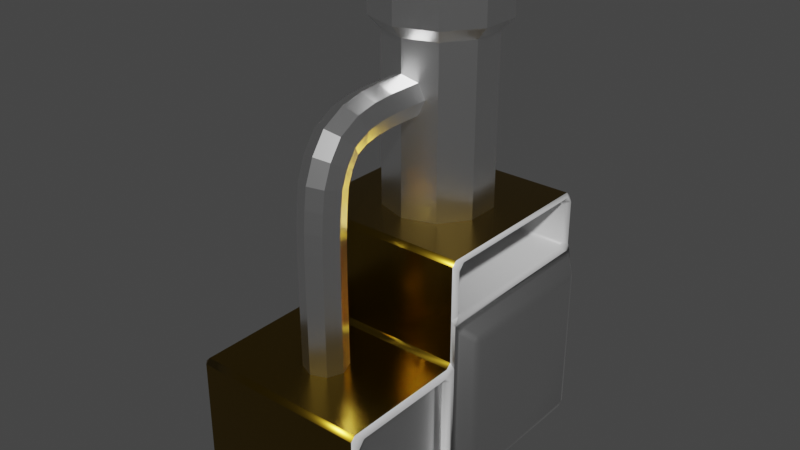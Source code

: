 # Source: smelter.blend  (saved by Blender 2.80.75; exported with 4.5.12 LTS)
import bpy
from mathutils import Matrix  # noqa: F401  (used for matrix-valued properties, if any)

bpy.ops.wm.read_factory_settings(use_empty=True)
scene = bpy.context.scene
scene.name = 'Scene'

# ---- collections
col_collection = bpy.data.collections.new('Collection'); scene.collection.children.link(col_collection)

# ---- materials (node trees are filled in below, after node groups)
mat_smelterbasemat = bpy.data.materials.new('SmelterBaseMat')
mat_smelterbasemat.use_transparent_shadow = False
mat_smelterbasemat.diffuse_color = (0.6383, 0.6383, 0.6383, 1.0)
mat_color1 = bpy.data.materials.new('Color1')
mat_color1.use_transparent_shadow = False
mat_color1.roughness = 0.3721
mat_color1.specular_intensity = 1.0
mat_color1.metallic = 1.0
mat_color2 = bpy.data.materials.new('Color2')
mat_color2.use_transparent_shadow = False
mat_color2.diffuse_color = (0.233, 0.1433, 0.009772, 1.0)
mat_color2.roughness = 0.2372
mat_color2.metallic = 1.0
mat_smeltertubemat = bpy.data.materials.new('SmelterTubeMat')
mat_smeltertubemat.use_transparent_shadow = False
mat_smeltertubemat.diffuse_color = (1.0, 1.0, 1.0, 1.0)
mat_smeltertubemat.roughness = 0.2791
mat_smeltertubemat.metallic = 1.0

# ---- material node trees
mat_smelterbasemat.use_nodes = True; mat_smelterbasemat.node_tree.nodes.clear()
_N = mat_smelterbasemat.node_tree.nodes; _L = mat_smelterbasemat.node_tree.links
n0 = _N.new('ShaderNodeOutputMaterial'); n0.name = 'Material Output'; n0.location = (300, 300)
n1 = _N.new('ShaderNodeBsdfPrincipled'); n1.name = 'Principled BSDF'; n1.location = (10, 300)
n1.distribution = 'GGX'
n1.subsurface_method = 'BURLEY'
n1.inputs[0].default_value = (0.5926, 0.5926, 0.5926, 1.0)
n1.inputs[2].default_value = 0.4
n1.inputs[3].default_value = 1.45
n1.inputs[27].default_value = (0.0, 0.0, 0.0, 1.0)
n1.inputs[28].default_value = 1.0
n2 = _N.new('ShaderNodeNormalMap'); n2.name = 'Normal Map'; n2.location = (-300, -300)
n2.label = 'Normal/Map'
n2.inputs[0].default_value = 0.14
_L.new(n1.outputs[0], n0.inputs[0])
_L.new(n2.outputs[0], n1.inputs[5])
n0.is_active_output = True
mat_color1.use_nodes = True; mat_color1.node_tree.nodes.clear()
_N = mat_color1.node_tree.nodes; _L = mat_color1.node_tree.links
n0 = _N.new('ShaderNodeOutputMaterial'); n0.name = 'Material Output'; n0.location = (300, 300)
n1 = _N.new('ShaderNodeBsdfPrincipled'); n1.name = 'Principled BSDF'; n1.location = (10, 300)
n1.distribution = 'GGX'
n1.subsurface_method = 'BURLEY'
n1.inputs[1].default_value = 1.0
n1.inputs[2].default_value = 0.3721
n1.inputs[3].default_value = 1.45
n1.inputs[13].default_value = 1.0
n1.inputs[27].default_value = (0.0, 0.0, 0.0, 1.0)
n1.inputs[28].default_value = 1.0
n2 = _N.new('ShaderNodeNormalMap'); n2.name = 'Normal Map'; n2.location = (-300, -300)
n2.label = 'Normal/Map'
n2.inputs[0].default_value = 0.14
_L.new(n1.outputs[0], n0.inputs[0])
_L.new(n2.outputs[0], n1.inputs[5])
n0.is_active_output = True
mat_color2.use_nodes = True; mat_color2.node_tree.nodes.clear()
_N = mat_color2.node_tree.nodes; _L = mat_color2.node_tree.links
n0 = _N.new('ShaderNodeOutputMaterial'); n0.name = 'Material Output'; n0.location = (300, 300)
n1 = _N.new('ShaderNodeBsdfPrincipled'); n1.name = 'Principled BSDF'; n1.location = (10, 300)
n1.distribution = 'GGX'
n1.subsurface_method = 'BURLEY'
n1.inputs[0].default_value = (0.233, 0.1433, 0.009772, 1.0)
n1.inputs[1].default_value = 1.0
n1.inputs[2].default_value = 0.2372
n1.inputs[3].default_value = 1.45
n1.inputs[27].default_value = (0.0, 0.0, 0.0, 1.0)
n1.inputs[28].default_value = 1.0
n2 = _N.new('ShaderNodeNormalMap'); n2.name = 'Normal Map'; n2.location = (-300, -300)
n2.label = 'Normal/Map'
n2.inputs[0].default_value = 0.14
_L.new(n1.outputs[0], n0.inputs[0])
_L.new(n2.outputs[0], n1.inputs[5])
n0.is_active_output = True
mat_smeltertubemat.use_nodes = True; mat_smeltertubemat.node_tree.nodes.clear()
_N = mat_smeltertubemat.node_tree.nodes; _L = mat_smeltertubemat.node_tree.links
n0 = _N.new('ShaderNodeOutputMaterial'); n0.name = 'Material Output'; n0.location = (300, 300)
n1 = _N.new('ShaderNodeBsdfPrincipled'); n1.name = 'Principled BSDF'; n1.location = (10, 300)
n1.distribution = 'GGX'
n1.subsurface_method = 'BURLEY'
n1.inputs[0].default_value = (1.0, 1.0, 1.0, 1.0)
n1.inputs[1].default_value = 1.0
n1.inputs[2].default_value = 0.2791
n1.inputs[3].default_value = 1.45
n1.inputs[27].default_value = (0.0, 0.0, 0.0, 1.0)
n1.inputs[28].default_value = 1.0
n2 = _N.new('ShaderNodeNormalMap'); n2.name = 'Normal Map'; n2.location = (-300, -300)
n2.label = 'Normal/Map'
n2.inputs[0].default_value = 0.14
_L.new(n1.outputs[0], n0.inputs[0])
_L.new(n2.outputs[0], n1.inputs[5])
n0.is_active_output = True

# ---- world
world_world = bpy.data.worlds.new('World'); scene.world = world_world
world_world.use_nodes = True; world_world.node_tree.nodes.clear()
_N = world_world.node_tree.nodes; _L = world_world.node_tree.links
n0 = _N.new('ShaderNodeOutputWorld'); n0.name = 'World Output'; n0.location = (300, 300)
n1 = _N.new('ShaderNodeBackground'); n1.name = 'Background'; n1.location = (10, 300)
n1.inputs[0].default_value = (0.05088, 0.05088, 0.05088, 1.0)
_L.new(n1.outputs[0], n0.inputs[0])
n0.is_active_output = True
world_world.color = (0.05088, 0.05088, 0.05088)
world_world.use_sun_shadow = False
world_world.sun_shadow_jitter_overblur = 0.0

# ---- meshes
me_cube_001 = bpy.data.meshes.new('Cube.001')
me_cube_001.from_pydata([(-0.95, -0.95, -1.0), (-1.0, -1.0, -1.0), (-1.0, -0.95, -0.95), (-1.0, -1.0, 0.95), (-0.95, -1.0, 0.95), (-0.95, -1.0, 1.05), (-1.0, -0.95, 1.05), (-1.0, -0.95, 0.95), (-0.95, 0.95, -1.0), (-1.0, 0.95, -0.95), (-0.95, 1.0, -0.95), (-1.0, 0.95, 1.05), (-0.95, 1.0, 1.05), (-0.95, 1.0, 0.95), (-1.0, 0.95, 0.95), (0.95, -0.95, -1.0), (0.95, -1.0, 1.05), (0.95, -1.0, 0.95), (0.95, 0.95, -1.0), (0.95, 1.0, -0.95), (1.0, 1.0, -1.0), (0.95, 1.0, 1.05), (1.0, 1.0, 1.0), (0.95, 1.0, 0.95), (-1.0, -1.05, -0.95), (-0.95, -1.05, -1.0), (-1.0, -1.05, 0.4742), (-0.95, -1.05, 0.5242), (-0.95, -1.0, 0.5742), (-1.0, -1.0, 0.5242), (1.0, -1.05, 0.3974), (1.0, -1.0, 0.5242), (0.95, -1.0, 0.5742), (0.95, -1.05, 0.5242), (1.0, -1.115, 0.4742), (1.0, -1.05, -0.8732), (1.0, -1.115, -0.95), (0.95, -1.05, -1.0), (-1.0, -2.373, -0.95), (-0.95, -2.373, -1.0), (-0.95, -2.423, -0.95), (-1.0, -2.373, 0.4742), (-0.95, -2.423, 0.4742), (-0.95, -2.373, 0.5242), (1.0, -2.373, 0.3974), (1.0, -2.308, 0.4742), (0.95, -2.373, 0.5242), (0.95, -2.423, 0.4742), (1.0, -2.373, -0.8732), (0.95, -2.423, -0.95), (0.95, -2.373, -1.0), (1.0, -2.308, -0.95), (-1.0, -0.95, 1.624), (-0.95, -1.0, 1.624), (-0.95, -0.95, 1.674), (-1.0, 0.95, 1.624), (-0.95, 0.95, 1.674), (-0.95, 1.0, 1.624), (0.95, 1.0, 1.624), (0.95, 0.95, 1.674), (0.95, -0.95, 1.674), (0.95, -1.0, 1.624), (0.95, 0.8595, 1.071), (1.0, 0.8922, 1.021), (1.0, 0.9595, 1.095), (0.95, 0.9095, 1.121), (0.95, -0.8595, 1.071), (0.95, -0.9095, 1.121), (1.0, -0.9595, 1.095), (1.0, -0.8922, 1.021), (0.95, 0.8595, 1.603), (0.95, 0.9095, 1.553), (1.0, 0.9595, 1.579), (1.0, 0.8922, 1.653), (0.95, -0.8595, 1.603), (1.0, -0.8922, 1.653), (1.0, -0.9595, 1.579), (0.95, -0.9095, 1.553), (-0.2281, 0.8595, 1.071), (-0.2281, 0.9095, 1.121), (-0.2781, -0.9095, 1.071), (-0.2281, -0.9095, 1.121), (-0.2281, -0.8595, 1.071), (-0.2781, 0.9095, 1.603), (-0.2281, 0.9095, 1.553), (-0.2281, 0.8595, 1.603), (-0.2281, -0.8595, 1.603), (-0.2281, -0.9095, 1.553), (-0.2781, -0.9095, 1.603), (1.036, 0.9649, 0.9039), (1.036, 0.9039, 0.9649), (1.036, 0.9649, -0.9039), (1.036, 0.9039, -0.9649), (1.036, -0.9039, -0.9649), (1.036, -0.9649, -0.9039), (1.0, -1.0, -1.0), (1.036, -0.9039, 0.9649), (1.0, -1.0, 1.0), (1.036, -0.9649, 0.9039), (1.129, 0.8733, 0.8122), (1.129, 0.8122, 0.8733), (1.164, 0.7882, 0.7882), (1.129, 0.8733, -0.8122), (1.164, 0.7882, -0.7882), (1.129, 0.8122, -0.8733), (1.129, -0.8122, -0.8733), (1.164, -0.7882, -0.7882), (1.129, -0.8733, -0.8122), (1.129, -0.8122, 0.8733), (1.129, -0.8733, 0.8122), (1.164, -0.7882, 0.7882), (0.95, -1.083, 0.3853), (0.95, -1.133, 0.4353), (0.95, -1.083, -0.861), (0.95, -1.133, -0.911), (0.95, -2.34, 0.3853), (0.95, -2.29, 0.4353), (0.95, -2.34, -0.861), (0.95, -2.29, -0.911), (0.92, -1.083, 0.3853), (0.92, -1.133, 0.4353), (0.87, -1.133, 0.3853), (0.92, -1.083, -0.861), (0.87, -1.133, -0.861), (0.92, -1.133, -0.911), (0.92, -2.34, 0.3853), (0.87, -2.29, 0.3853), (0.92, -2.29, 0.4353), (0.92, -2.34, -0.861), (0.92, -2.29, -0.911), (0.87, -2.29, -0.861), (-0.2781, 0.9095, 1.071), (-0.2781, 0.8595, 1.121), (-0.2781, -0.8595, 1.121), (-0.2781, 0.8595, 1.553), (-0.2781, -0.8595, 1.553), (0.0, 0.5969, 1.626), (0.0, 0.5969, 3.513), (0.3508, 0.4829, 1.626), (0.3508, 0.4829, 3.513), (0.5677, 0.1844, 1.626), (0.5677, 0.1844, 3.513), (0.5677, -0.1844, 1.626), (0.5677, -0.1844, 3.513), (0.3508, -0.4829, 1.626), (0.3508, -0.4829, 3.513), (-5.218e-08, -0.5969, 1.626), (-5.218e-08, -0.5969, 3.513), (-0.3508, -0.4829, 1.626), (-0.3508, -0.4829, 3.513), (-0.5677, -0.1844, 1.626), (-0.5677, -0.1844, 3.513), (-0.5677, 0.1844, 1.626), (-0.5677, 0.1844, 3.513), (-0.3508, 0.4829, 1.626), (-0.3508, 0.4829, 3.513), (0.4273, 0.5881, 3.653), (7.695e-09, 0.7269, 3.653), (0.6914, 0.2246, 3.653), (0.6914, -0.2246, 3.653), (0.4273, -0.5881, 3.653), (-5.586e-08, -0.7269, 3.653), (-0.4273, -0.5881, 3.653), (-0.6914, -0.2246, 3.653), (-0.6914, 0.2246, 3.653), (-0.4273, 0.5881, 3.653), (0.4273, 0.5881, 4.332), (7.695e-09, 0.7269, 4.332), (0.6914, 0.2246, 4.332), (0.6914, -0.2246, 4.332), (0.4273, -0.5881, 4.332), (-5.586e-08, -0.7269, 4.332), (-0.4273, -0.5881, 4.332), (-0.6914, -0.2246, 4.332), (-0.6914, 0.2246, 4.332), (-0.4273, 0.5881, 4.332), (0.3347, 0.4606, 4.332), (3.443e-09, 0.5693, 4.332), (0.5415, 0.1759, 4.332), (0.5415, -0.1759, 4.332), (0.3347, -0.4606, 4.332), (-4.633e-08, -0.5693, 4.332), (-0.3347, -0.4606, 4.332), (-0.5415, -0.1759, 4.332), (-0.5415, 0.1759, 4.332), (-0.3347, 0.4606, 4.332), (0.1225, 0.556, 4.033), (-0.2277, 0.5218, 4.033), (0.4259, 0.3778, 4.033), (0.5667, 0.05534, 4.033), (0.491, -0.2883, 4.033), (0.2277, -0.5218, 4.033), (-0.1225, -0.556, 4.033), (-0.4259, -0.3778, 4.033), (-0.5666, -0.05534, 4.033), (-0.491, 0.2883, 4.033), (-0.3037, 0.3581, 3.521), (-0.4562, 0.1112, 3.521), (-0.03521, 0.4682, 3.521), (0.2467, 0.3995, 3.521), (0.4344, 0.1782, 3.521), (0.4562, -0.1112, 3.521), (0.3037, -0.3581, 3.521), (0.03521, -0.4682, 3.521), (-0.2467, -0.3995, 3.521), (-0.4344, -0.1782, 3.521), (0.229, -1.722, 0.3721), (0.229, -1.724, 0.585), (0.229, -1.726, 0.7909), (0.229, -1.727, 0.9967), (0.229, -1.729, 1.203), (0.229, -1.73, 1.409), (0.229, -1.73, 1.614), (0.229, -1.728, 1.82), (0.229, -1.721, 2.026), (0.229, -1.704, 2.231), (0.229, -1.68, 2.435), (0.229, -1.607, 2.624), (0.229, -1.499, 2.784), (0.229, -1.322, 2.882), (0.229, -1.126, 2.924), (0.229, -0.9206, 2.94), (0.229, -0.7148, 2.941), (0.229, -0.4521, 2.94), (0.1619, -0.4512, 3.102), (0.1619, -0.7167, 3.103), (0.1619, -0.9275, 3.102), (0.1619, -1.15, 3.084), (0.1619, -1.377, 3.034), (0.1619, -1.609, 2.903), (0.1619, -1.749, 2.702), (0.1619, -1.837, 2.471), (0.1619, -1.865, 2.251), (0.1619, -1.883, 2.036), (0.1619, -1.89, 1.825), (0.1619, -1.892, 1.616), (0.1619, -1.892, 1.408), (0.1619, -1.891, 1.202), (0.1619, -1.889, 0.9956), (0.1619, -1.888, 0.7897), (0.1619, -1.886, 0.5839), (0.1619, -1.884, 0.3711), (-5.536e-08, -0.4508, 3.169), (-6.414e-08, -0.7175, 3.17), (-4.588e-08, -0.9303, 3.169), (-3.199e-08, -1.16, 3.15), (6.083e-09, -1.4, 3.097), (-1.667e-08, -1.654, 2.952), (2.328e-09, -1.808, 2.734), (1.439e-08, -1.903, 2.486), (2.332e-08, -1.932, 2.26), (5.517e-08, -1.95, 2.04), (2.927e-08, -1.957, 1.827), (3.122e-08, -1.959, 1.617), (5.214e-08, -1.96, 1.408), (4.398e-08, -1.958, 1.201), (3.316e-08, -1.956, 0.9951), (4.42e-08, -1.955, 0.7892), (5.162e-08, -1.953, 0.5835), (3.278e-08, -1.951, 0.3707), (-0.1619, -0.4512, 3.102), (-0.1619, -0.7167, 3.103), (-0.1619, -0.9275, 3.102), (-0.1619, -1.15, 3.084), (-0.1619, -1.377, 3.034), (-0.1619, -1.609, 2.903), (-0.1619, -1.749, 2.702), (-0.1619, -1.837, 2.471), (-0.1619, -1.865, 2.251), (-0.1619, -1.883, 2.036), (-0.1619, -1.89, 1.825), (-0.1619, -1.892, 1.616), (-0.1619, -1.892, 1.408), (-0.1619, -1.891, 1.202), (-0.1619, -1.889, 0.9956), (-0.1619, -1.888, 0.7897), (-0.1619, -1.886, 0.5839), (-0.1619, -1.884, 0.3711), (-0.229, -0.4521, 2.94), (-0.229, -0.7148, 2.941), (-0.229, -0.9206, 2.94), (-0.229, -1.126, 2.924), (-0.229, -1.322, 2.882), (-0.229, -1.499, 2.784), (-0.229, -1.607, 2.624), (-0.229, -1.68, 2.435), (-0.229, -1.704, 2.231), (-0.229, -1.721, 2.026), (-0.229, -1.728, 1.82), (-0.229, -1.73, 1.614), (-0.229, -1.73, 1.409), (-0.229, -1.729, 1.203), (-0.229, -1.727, 0.9967), (-0.229, -1.726, 0.7909), (-0.229, -1.724, 0.585), (-0.229, -1.722, 0.3721), (-0.1619, -0.4531, 2.778), (-0.1619, -0.7129, 2.779), (-0.1619, -0.9138, 2.778), (-0.1619, -1.101, 2.764), (-0.1619, -1.267, 2.73), (-0.1619, -1.389, 2.665), (-0.1619, -1.465, 2.546), (-0.1619, -1.522, 2.398), (-0.1619, -1.544, 2.21), (-0.1619, -1.559, 2.016), (-0.1619, -1.566, 1.816), (-0.1619, -1.568, 1.613), (-0.1619, -1.569, 1.409), (-0.1619, -1.567, 1.203), (-0.1619, -1.565, 0.9979), (-0.1619, -1.564, 0.792), (-0.1619, -1.562, 0.586), (-0.1619, -1.56, 0.3731), (-1.193e-08, -0.4534, 2.711), (1.619e-08, -0.7121, 2.712), (7.778e-09, -0.911, 2.711), (1.973e-08, -1.091, 2.697), (-1.585e-08, -1.244, 2.667), (2.768e-08, -1.344, 2.615), (4.592e-08, -1.406, 2.514), (4.686e-08, -1.456, 2.383), (5.472e-08, -1.477, 2.201), (3.761e-08, -1.492, 2.012), (6.079e-08, -1.499, 1.814), (6.121e-08, -1.501, 1.612), (3.438e-08, -1.501, 1.409), (5.765e-08, -1.5, 1.204), (5.983e-08, -1.498, 0.9984), (5.424e-08, -1.497, 0.7925), (3.713e-08, -1.495, 0.5865), (5.365e-08, -1.493, 0.3735), (0.1619, -0.4531, 2.778), (0.1619, -0.7129, 2.779), (0.1619, -0.9138, 2.778), (0.1619, -1.101, 2.764), (0.1619, -1.267, 2.73), (0.1619, -1.389, 2.665), (0.1619, -1.465, 2.546), (0.1619, -1.522, 2.398), (0.1619, -1.544, 2.21), (0.1619, -1.559, 2.016), (0.1619, -1.566, 1.816), (0.1619, -1.568, 1.613), (0.1619, -1.569, 1.409), (0.1619, -1.567, 1.203), (0.1619, -1.565, 0.9979), (0.1619, -1.564, 0.792), (0.1619, -1.562, 0.586), (0.1619, -1.56, 0.3731)], [], [(21, 12, 57, 58), (11, 6, 52, 55), (2, 7, 14, 9), (26, 24, 38, 41), (25, 37, 50, 39), (3, 1, 29), (10, 13, 23, 19), (33, 27, 43, 46), (5, 16, 61, 53), (17, 4, 28, 32), (70, 74, 86, 85), (66, 62, 78, 82), (77, 67, 81, 87), (65, 71, 84, 79), (93, 92, 104, 105), (113, 111, 119, 122), (90, 96, 108, 100), (103, 101, 110, 106), (98, 94, 107, 109), (118, 114, 124, 129), (49, 47, 42, 40), (59, 56, 54, 60), (133, 132, 134, 135), (112, 116, 127, 120), (115, 117, 128, 125), (123, 121, 126, 130), (91, 89, 99, 102), (0, 1, 2), (3, 4, 5, 6, 7), (8, 9, 10), (11, 12, 13, 14), (18, 19, 20), (24, 1, 25), (26, 27, 28, 29), (30, 31, 32, 33, 34), (35, 36, 37, 95), (38, 39, 40), (41, 42, 43), (44, 45, 46, 47), (48, 49, 50, 51), (52, 53, 54), (55, 56, 57), (62, 63, 64, 65), (66, 67, 68, 69), (70, 71, 72, 73), (74, 75, 76, 77), (131, 78, 79), (80, 81, 82), (83, 84, 85), (88, 86, 87), (89, 22, 90), (91, 92, 20), (93, 94, 95), (96, 97, 98), (99, 100, 101), (102, 103, 104), (105, 106, 107), (108, 109, 110), (119, 120, 121), (122, 123, 124), (125, 126, 127), (128, 129, 130), (8, 0, 2, 9), (1, 3, 7, 2), (6, 11, 14, 7), (13, 10, 9, 14), (18, 8, 10, 19), (12, 21, 23, 13), (22, 20, 19, 23), (15, 18, 20, 95), (0, 15, 95, 1), (16, 5, 4, 17), (24, 26, 29, 1), (30, 35, 95, 31), (1, 95, 37, 25), (32, 28, 27, 33), (28, 4, 3, 29), (40, 42, 41, 38), (47, 49, 48, 44), (39, 50, 49, 40), (46, 43, 42, 47), (25, 39, 38, 24), (43, 27, 26, 41), (45, 34, 33, 46), (50, 37, 36, 51), (54, 56, 55, 52), (56, 59, 58, 57), (60, 54, 53, 61), (5, 53, 52, 6), (57, 12, 11, 55), (62, 66, 69, 63), (73, 75, 74, 70), (64, 72, 71, 65), (76, 68, 67, 77), (131, 80, 82, 78), (85, 86, 88, 83), (79, 84, 83, 131), (87, 81, 80, 88), (66, 82, 81, 67), (86, 74, 77, 87), (84, 71, 70, 85), (78, 62, 65, 79), (89, 91, 20, 22), (95, 20, 92, 93), (22, 97, 96, 90), (97, 95, 94, 98), (101, 103, 102, 99), (105, 104, 103, 106), (100, 108, 110, 101), (109, 107, 106, 110), (98, 109, 108, 96), (99, 89, 90, 100), (104, 92, 91, 102), (93, 105, 107, 94), (121, 123, 122, 119), (125, 128, 130, 126), (126, 121, 120, 127), (129, 124, 123, 130), (115, 125, 127, 116), (119, 111, 112, 120), (124, 114, 113, 122), (128, 117, 118, 129), (132, 133, 80, 131), (83, 88, 135, 134), (131, 83, 134, 132), (88, 80, 133, 135), (8, 18, 15, 0), (138, 136, 137, 139), (140, 138, 139, 141), (142, 140, 141, 143), (144, 142, 143, 145), (146, 144, 145, 147), (148, 146, 147, 149), (150, 148, 149, 151), (152, 150, 151, 153), (161, 147, 145, 160), (154, 152, 153, 155), (136, 154, 155, 137), (168, 158, 156, 166), (146, 148, 150, 152, 154, 136, 138, 140, 142, 144), (160, 145, 143, 159), (156, 139, 137, 157), (159, 143, 141, 158), (158, 141, 139, 156), (165, 157, 137, 155), (164, 165, 155, 153), (164, 153, 151, 163), (163, 151, 149, 162), (162, 149, 147, 161), (177, 167, 175, 185), (175, 165, 164, 174), (172, 162, 161, 171), (169, 159, 158, 168), (167, 157, 165, 175), (173, 163, 162, 172), (170, 160, 159, 169), (166, 156, 157, 167), (174, 164, 163, 173), (171, 161, 160, 170), (193, 183, 182, 192), (183, 173, 172, 182), (180, 170, 169, 179), (176, 166, 167, 177), (184, 174, 173, 183), (180, 181, 171, 170), (176, 178, 168, 166), (185, 175, 174, 184), (182, 172, 171, 181), (179, 169, 168, 178), (200, 190, 189, 199), (190, 180, 179, 189), (186, 176, 177, 187), (194, 184, 183, 193), (191, 181, 180, 190), (188, 178, 176, 186), (195, 185, 184, 194), (192, 182, 181, 191), (189, 179, 178, 188), (187, 177, 185, 195), (198, 196, 197, 205, 204, 203, 202, 201, 200, 199), (196, 186, 187, 197), (204, 194, 193, 203), (201, 191, 190, 200), (198, 188, 186, 196), (205, 195, 194, 204), (202, 192, 191, 201), (199, 189, 188, 198), (197, 187, 195, 205), (203, 193, 192, 202), (17, 32, 31, 97), (17, 97, 16), (69, 97, 22, 63), (69, 68, 97), (97, 68, 16), (61, 16, 68, 76), (61, 76, 75, 60), (73, 59, 60, 75), (59, 73, 72, 58), (21, 58, 72, 64), (64, 63, 22, 21), (23, 21, 22), (36, 114, 118, 51), (48, 51, 118, 117), (48, 117, 115, 44), (45, 44, 115, 116), (45, 116, 112, 34), (30, 34, 112, 111), (30, 111, 113, 35), (36, 35, 113, 114), (222, 221, 334, 333), (240, 241, 206, 207), (239, 240, 207, 208), (238, 239, 208, 209), (237, 238, 209, 210), (236, 237, 210, 211), (235, 236, 211, 212), (234, 235, 212, 213), (233, 234, 213, 214), (232, 233, 214, 215), (231, 232, 215, 216), (230, 231, 216, 217), (229, 230, 217, 218), (228, 229, 218, 219), (227, 228, 219, 220), (226, 227, 220, 221), (225, 226, 221, 222), (224, 225, 222, 223), (223, 222, 333, 332), (335, 317, 316, 334), (349, 331, 330, 348), (348, 330, 329, 347), (347, 329, 328, 346), (346, 328, 327, 345), (345, 327, 326, 344), (344, 326, 325, 343), (343, 325, 324, 342), (342, 324, 323, 341), (341, 323, 322, 340), (340, 322, 321, 339), (339, 321, 320, 338), (338, 320, 319, 337), (337, 319, 318, 336), (336, 318, 317, 335), (262, 244, 243, 261), (317, 299, 298, 316), (334, 316, 315, 333), (331, 313, 312, 330), (330, 312, 311, 329), (329, 311, 310, 328), (328, 310, 309, 327), (327, 309, 308, 326), (326, 308, 307, 325), (325, 307, 306, 324), (324, 306, 305, 323), (323, 305, 304, 322), (322, 304, 303, 321), (321, 303, 302, 320), (320, 302, 301, 319), (319, 301, 300, 318), (318, 300, 299, 317), (333, 315, 314, 332), (299, 281, 280, 298), (316, 298, 297, 315), (313, 295, 294, 312), (312, 294, 293, 311), (311, 293, 292, 310), (310, 292, 291, 309), (309, 291, 290, 308), (308, 290, 289, 307), (307, 289, 288, 306), (306, 288, 287, 305), (305, 287, 286, 304), (304, 286, 285, 303), (303, 285, 284, 302), (302, 284, 283, 301), (301, 283, 282, 300), (300, 282, 281, 299), (315, 297, 296, 314), (281, 263, 262, 280), (295, 277, 276, 294), (294, 276, 275, 293), (293, 275, 274, 292), (292, 274, 273, 291), (291, 273, 272, 290), (290, 272, 271, 289), (289, 271, 270, 288), (288, 270, 269, 287), (287, 269, 268, 286), (286, 268, 267, 285), (285, 267, 266, 284), (284, 266, 265, 283), (283, 265, 264, 282), (282, 264, 263, 281), (297, 279, 278, 296), (263, 245, 244, 262), (280, 262, 261, 279), (279, 261, 260, 278), (277, 259, 258, 276), (276, 258, 257, 275), (275, 257, 256, 274), (274, 256, 255, 273), (273, 255, 254, 272), (272, 254, 253, 271), (271, 253, 252, 270), (270, 252, 251, 269), (269, 251, 250, 268), (268, 250, 249, 267), (267, 249, 248, 266), (266, 248, 247, 265), (265, 247, 246, 264), (264, 246, 245, 263), (261, 243, 242, 260), (259, 241, 240, 258), (258, 240, 239, 257), (257, 239, 238, 256), (256, 238, 237, 255), (255, 237, 236, 254), (254, 236, 235, 253), (253, 235, 234, 252), (252, 234, 233, 251), (251, 233, 232, 250), (250, 232, 231, 249), (249, 231, 230, 248), (248, 230, 229, 247), (247, 229, 228, 246), (246, 228, 227, 245), (245, 227, 226, 244), (244, 226, 225, 243), (243, 225, 224, 242), (207, 206, 349, 348), (208, 207, 348, 347), (209, 208, 347, 346), (210, 209, 346, 345), (211, 210, 345, 344), (212, 211, 344, 343), (213, 212, 343, 342), (214, 213, 342, 341), (215, 214, 341, 340), (216, 215, 340, 339), (217, 216, 339, 338), (218, 217, 338, 337), (219, 218, 337, 336), (220, 219, 336, 335), (221, 220, 335, 334), (298, 280, 279, 297)])
me_cube_001.polygons.foreach_set('use_smooth', [0, 0, 0, 0, 0, 1, 0, 0, 0, 0, 1, 1, 1, 1, 1, 1, 1, 1, 1, 1, 0, 0, 1, 1, 1, 0, 1, 1, 0, 1, 1, 1, 1, 1, 1, 1, 1, 1, 1, 1, 1, 1, 1, 1, 1, 1, 1, 1, 1, 1, 1, 1, 1, 1, 1, 1, 1, 1, 1, 1, 1, 1, 1, 1, 0, 1, 1, 0, 1, 1, 1, 0, 1, 1, 1, 1, 1, 1, 1, 1, 1, 1, 1, 1, 1, 1, 1, 1, 1, 1, 1, 1, 1, 1, 1, 1, 1, 1, 1, 1, 1, 1, 1, 1, 1, 1, 1, 1, 1, 1, 1, 1, 1, 1, 1, 1, 1, 1, 1, 1, 1, 1, 1, 1, 1, 1, 0, 0, 0, 0, 0, 0, 0, 0, 0, 0, 0, 0, 0, 1, 0, 0, 0, 0, 0, 0, 0, 0, 0, 0, 0, 0, 0, 0, 0, 0, 0, 0, 0, 0, 0, 0, 0, 0, 0, 0, 0, 0, 0, 0, 0, 0, 0, 0, 0, 0, 0, 0, 0, 1, 0, 0, 0, 0, 0, 0, 0, 0, 0, 0, 1, 1, 1, 0, 1, 1, 1, 1, 1, 1, 1, 1, 1, 1, 1, 1, 1, 1, 1, 0, 0, 0, 0, 0, 0, 0, 0, 0, 0, 0, 0, 0, 0, 0, 0, 0, 0, 0, 0, 0, 0, 0, 0, 0, 0, 0, 0, 0, 0, 0, 0, 0, 0, 0, 0, 0, 0, 0, 0, 0, 0, 0, 0, 0, 0, 0, 0, 0, 0, 0, 0, 0, 0, 0, 0, 0, 0, 0, 0, 0, 0, 0, 0, 0, 0, 0, 0, 0, 0, 0, 0, 0, 0, 0, 0, 0, 0, 0, 0, 0, 0, 0, 0, 0, 0, 0, 0, 0, 0, 0, 0, 0, 0, 0, 0, 0, 0, 0, 0, 0, 0, 0, 0, 0, 0, 0, 0, 0, 0, 0, 0, 0, 0, 0, 0, 0, 0, 0, 0, 0, 0, 0, 0, 0, 0, 0, 0, 0, 0, 0, 0, 0, 0, 0, 0])
me_cube_001.polygons.foreach_set('material_index', [2, 2, 2, 2, 2, 2, 2, 2, 2, 2, 0, 0, 0, 0, 1, 0, 1, 1, 1, 0, 2, 2, 0, 0, 0, 1, 1, 2, 2, 2, 2, 2, 2, 2, 0, 0, 2, 2, 0, 0, 2, 2, 0, 0, 0, 0, 0, 0, 0, 0, 1, 1, 1, 1, 1, 1, 1, 1, 1, 1, 1, 1, 2, 2, 2, 2, 2, 2, 2, 0, 2, 2, 2, 0, 2, 2, 2, 2, 0, 2, 2, 2, 2, 0, 0, 2, 2, 2, 2, 2, 0, 0, 0, 0, 0, 0, 0, 0, 0, 0, 0, 0, 1, 1, 1, 1, 1, 1, 1, 1, 1, 1, 1, 1, 1, 1, 1, 1, 0, 0, 0, 0, 0, 0, 0, 0, 2, 3, 3, 3, 3, 3, 3, 3, 3, 3, 3, 3, 3, 3, 3, 3, 3, 3, 3, 3, 3, 3, 3, 3, 3, 3, 3, 3, 3, 3, 3, 3, 3, 3, 3, 3, 3, 3, 3, 3, 3, 3, 3, 3, 3, 3, 3, 3, 3, 3, 3, 3, 3, 3, 3, 3, 3, 3, 3, 3, 3, 3, 3, 0, 0, 0, 0, 0, 0, 0, 0, 0, 0, 0, 2, 0, 0, 0, 0, 0, 0, 0, 0, 3, 3, 3, 3, 3, 3, 3, 3, 3, 3, 3, 3, 3, 3, 3, 3, 3, 3, 3, 3, 3, 3, 3, 3, 3, 3, 3, 3, 3, 3, 3, 3, 3, 3, 3, 3, 3, 3, 3, 3, 3, 3, 3, 3, 3, 3, 3, 3, 3, 3, 3, 3, 3, 3, 3, 3, 3, 3, 3, 3, 3, 3, 3, 3, 3, 3, 3, 3, 3, 3, 3, 3, 3, 3, 3, 3, 3, 3, 3, 3, 3, 3, 3, 3, 3, 3, 3, 3, 3, 3, 3, 3, 3, 3, 3, 3, 3, 3, 3, 3, 3, 3, 3, 3, 3, 3, 3, 3, 3, 3, 3, 3, 3, 3, 3, 3, 3, 3, 3, 3, 3, 3, 3, 3, 3, 3, 3, 3, 3, 3, 3, 3, 3, 3, 3, 3])
_uv = me_cube_001.uv_layers.new(name='UVMap')
_uv.uv.foreach_set('vector', [0.625, 0.4938, 0.625, 0.2562, 0.625, 0.2562, 0.625, 0.4938, 0.625, 0.2438, 0.625, 0.00625, 0.625, 0.00625, 0.625, 0.2438, 0.3812, 0.00625, 0.6187, 0.00625, 0.6187, 0.2438, 0.3812, 0.2437, 0.6168, 0.0, 0.3832, 0.0, 0.3832, 0.0, 0.6168, 0.0, 0.1312, 0.75, 0.3687, 0.75, 0.3687, 0.75, 0.1312, 0.75, 0.625, 0.0, 0.625, 0.0, 0.625, 0.0, 0.3812, 0.2562, 0.6187, 0.2563, 0.6187, 0.4937, 0.3812, 0.4937, 0.6312, 0.75, 0.8687, 0.75, 0.8688, 0.75, 0.6312, 0.75, 0.8688, 0.75, 0.6312, 0.75, 0.6312, 0.75, 0.8688, 0.75, 0.6313, 0.75, 0.8688, 0.75, 0.8687, 0.75, 0.6313, 0.75, 0.625, 0.5069, 0.625, 0.7431, 0.625, 0.7431, 0.625, 0.5069, 0.625, 0.7431, 0.625, 0.5069, 0.625, 0.5069, 0.625, 0.7431, 0.625, 0.75, 0.625, 0.75, 0.625, 0.75, 0.625, 0.75, 0.625, 0.5, 0.625, 0.5, 0.625, 0.5, 0.625, 0.5, 0.375, 0.7422, 0.375, 0.5078, 0.375, 0.5082, 0.375, 0.7418, 0.3843, 0.75, 0.6157, 0.75, 0.6157, 0.75, 0.3843, 0.75, 0.625, 0.5078, 0.625, 0.7422, 0.625, 0.7418, 0.625, 0.5082, 0.3825, 0.5075, 0.6175, 0.5075, 0.6175, 0.7425, 0.3825, 0.7425, 0.6172, 0.75, 0.3828, 0.75, 0.3832, 0.75, 0.6168, 0.75, 0.375, 0.75, 0.375, 0.75, 0.375, 0.75, 0.375, 0.75, 0.3832, 0.7563, 0.6168, 0.7563, 0.6168, 0.9937, 0.3832, 0.9938, 0.6312, 0.5062, 0.8688, 0.5063, 0.8688, 0.7437, 0.6312, 0.7437, 0.625, 0.7431, 0.625, 0.5069, 0.625, 0.5069, 0.625, 0.7431, 0.625, 0.75, 0.625, 0.75, 0.625, 0.75, 0.625, 0.75, 0.6157, 0.75, 0.3843, 0.75, 0.3843, 0.75, 0.6157, 0.75, 0.3843, 0.75, 0.6157, 0.75, 0.6157, 0.75, 0.3843, 0.75, 0.3828, 0.5, 0.6172, 0.5, 0.6168, 0.5, 0.3832, 0.5, 0.1312, 0.7437, 0.125, 0.75, 0.125, 0.7438, 0.6187, 0.0, 0.6187, 0.0, 0.625, 0.0, 0.625, 0.00625, 0.625, 0.00625, 0.1312, 0.5062, 0.125, 0.5063, 0.1312, 0.5, 0.625, 0.2438, 0.625, 0.2562, 0.6187, 0.2563, 0.6187, 0.2438, 0.3688, 0.5063, 0.3688, 0.5, 0.375, 0.5, 0.3832, 0.0, 0.375, 0.0, 0.375, 0.0, 0.6168, 0.0, 0.625, 0.0, 0.625, 0.0, 0.625, 0.0, 0.6124, 0.75, 0.375, 0.75, 0.6313, 0.75, 0.6312, 0.75, 0.625, 0.75, 0.3876, 0.75, 0.375, 0.75, 0.3687, 0.75, 0.375, 0.75, 0.3832, 0.0, 0.375, 0.0, 0.3832, 0.0, 0.6168, 0.0, 0.6168, 0.0, 0.625, 0.0, 0.6124, 0.75, 0.625, 0.75, 0.625, 0.75, 0.6168, 0.75, 0.3876, 0.75, 0.3832, 0.75, 0.375, 0.75, 0.375, 0.75, 0.625, 0.00625, 0.625, 0.0, 0.625, 0.00625, 0.625, 0.2438, 0.625, 0.2438, 0.625, 0.25, 0.625, 0.5069, 0.625, 0.5102, 0.625, 0.5, 0.625, 0.5, 0.625, 0.7431, 0.625, 0.75, 0.625, 0.75, 0.625, 0.7398, 0.625, 0.5069, 0.625, 0.5, 0.625, 0.5, 0.625, 0.5102, 0.625, 0.7431, 0.625, 0.7398, 0.625, 0.75, 0.625, 0.75, 0.625, 0.5, 0.625, 0.5069, 0.625, 0.5, 0.625, 0.75, 0.625, 0.75, 0.625, 0.7431, 0.625, 0.5, 0.625, 0.5, 0.625, 0.5069, 0.625, 0.75, 0.625, 0.7431, 0.625, 0.75, 0.6172, 0.5, 0.625, 0.5, 0.625, 0.5078, 0.3828, 0.5, 0.375, 0.5078, 0.375, 0.5, 0.375, 0.7422, 0.3828, 0.75, 0.375, 0.75, 0.625, 0.7422, 0.625, 0.75, 0.6172, 0.75, 0.6168, 0.5, 0.625, 0.5082, 0.6175, 0.5075, 0.3832, 0.5, 0.3825, 0.5075, 0.375, 0.5082, 0.375, 0.7418, 0.3825, 0.7425, 0.3832, 0.75, 0.625, 0.7418, 0.6168, 0.75, 0.6175, 0.7425, 0.6157, 0.75, 0.625, 0.75, 0.6157, 0.75, 0.3843, 0.75, 0.3843, 0.75, 0.375, 0.75, 0.6157, 0.75, 0.6157, 0.75, 0.625, 0.75, 0.3843, 0.75, 0.375, 0.75, 0.3843, 0.75, 0.1312, 0.5062, 0.1312, 0.7437, 0.125, 0.7438, 0.125, 0.5063, 0.625, 0.0, 0.625, 0.0, 0.6187, 0.00625, 0.3812, 0.00625, 0.625, 0.00625, 0.625, 0.2438, 0.6187, 0.2438, 0.6187, 0.00625, 0.6187, 0.2563, 0.3812, 0.2562, 0.3812, 0.2437, 0.6187, 0.2438, 0.3688, 0.5063, 0.1312, 0.5062, 0.1312, 0.5, 0.3688, 0.5, 0.625, 0.2562, 0.625, 0.4938, 0.6187, 0.4937, 0.6187, 0.2563, 0.375, 0.5, 0.375, 0.5, 0.3812, 0.4937, 0.6187, 0.4937, 0.3688, 0.7437, 0.3688, 0.5063, 0.375, 0.5, 0.375, 0.75, 0.1312, 0.7437, 0.3688, 0.7437, 0.375, 0.75, 0.125, 0.75, 0.6312, 0.75, 0.8688, 0.75, 0.8688, 0.75, 0.6313, 0.75, 0.3832, 0.0, 0.6168, 0.0, 0.625, 0.0, 0.625, 0.0, 0.6124, 0.75, 0.3876, 0.75, 0.375, 0.75, 0.375, 0.75, 0.125, 0.75, 0.375, 0.75, 0.3687, 0.75, 0.1312, 0.75, 0.6313, 0.75, 0.8687, 0.75, 0.8687, 0.75, 0.6312, 0.75, 0.8687, 0.75, 0.8688, 0.75, 0.875, 0.75, 0.875, 0.75, 0.3832, 0.9938, 0.6168, 0.9937, 0.6168, 1.0, 0.3832, 1.0, 0.6168, 0.7563, 0.3832, 0.7563, 0.3876, 0.75, 0.6124, 0.75, 0.1312, 0.75, 0.3687, 0.75, 0.3688, 0.75, 0.1312, 0.75, 0.6312, 0.75, 0.8688, 0.75, 0.8688, 0.75, 0.6312, 0.75, 0.1312, 0.75, 0.1312, 0.75, 0.125, 0.75, 0.125, 0.75, 0.8688, 0.75, 0.8687, 0.75, 0.875, 0.75, 0.875, 0.75, 0.625, 0.75, 0.625, 0.75, 0.6312, 0.75, 0.6312, 0.75, 0.3687, 0.75, 0.3687, 0.75, 0.375, 0.75, 0.375, 0.75, 0.8688, 0.7437, 0.8688, 0.5063, 0.875, 0.5063, 0.875, 0.7438, 0.8688, 0.5063, 0.6312, 0.5062, 0.6312, 0.5, 0.8688, 0.5, 0.6312, 0.7437, 0.8688, 0.7437, 0.8688, 0.75, 0.6312, 0.75, 0.8688, 0.75, 0.8688, 0.75, 0.875, 0.75, 0.875, 0.75, 0.625, 0.2562, 0.625, 0.2562, 0.625, 0.2438, 0.625, 0.2438, 0.625, 0.5069, 0.625, 0.7431, 0.625, 0.7398, 0.625, 0.5102, 0.625, 0.5102, 0.625, 0.7398, 0.625, 0.7431, 0.625, 0.5069, 0.625, 0.5, 0.625, 0.5, 0.625, 0.5, 0.625, 0.5, 0.625, 0.75, 0.625, 0.75, 0.625, 0.75, 0.625, 0.75, 0.625, 0.5, 0.625, 0.75, 0.625, 0.7431, 0.625, 0.5069, 0.625, 0.5069, 0.625, 0.7431, 0.625, 0.75, 0.625, 0.5, 0.625, 0.5, 0.625, 0.5, 0.625, 0.5, 0.625, 0.5, 0.625, 0.75, 0.625, 0.75, 0.625, 0.75, 0.625, 0.75, 0.625, 0.7431, 0.625, 0.7431, 0.625, 0.75, 0.625, 0.75, 0.625, 0.7431, 0.625, 0.7431, 0.625, 0.75, 0.625, 0.75, 0.625, 0.5, 0.625, 0.5, 0.625, 0.5069, 0.625, 0.5069, 0.625, 0.5069, 0.625, 0.5069, 0.625, 0.5, 0.625, 0.5, 0.6172, 0.5, 0.3828, 0.5, 0.375, 0.5, 0.375, 0.5, 0.375, 0.75, 0.375, 0.5, 0.375, 0.5078, 0.375, 0.7422, 0.625, 0.5, 0.625, 0.75, 0.625, 0.7422, 0.625, 0.5078, 0.625, 0.75, 0.625, 0.75, 0.3828, 0.75, 0.6172, 0.75, 0.6175, 0.5075, 0.3825, 0.5075, 0.3832, 0.5, 0.6168, 0.5, 0.375, 0.7418, 0.375, 0.5082, 0.3825, 0.5075, 0.3825, 0.7425, 0.625, 0.5082, 0.625, 0.7418, 0.6175, 0.7425, 0.6175, 0.5075, 0.6168, 0.75, 0.3832, 0.75, 0.3825, 0.7425, 0.6175, 0.7425, 0.6172, 0.75, 0.6168, 0.75, 0.625, 0.7418, 0.625, 0.7422, 0.6168, 0.5, 0.6172, 0.5, 0.625, 0.5078, 0.625, 0.5082, 0.375, 0.5082, 0.375, 0.5078, 0.3828, 0.5, 0.3832, 0.5, 0.375, 0.7422, 0.375, 0.7418, 0.3832, 0.75, 0.3828, 0.75, 0.6157, 0.75, 0.3843, 0.75, 0.3843, 0.75, 0.6157, 0.75, 0.6157, 0.75, 0.3843, 0.75, 0.3843, 0.75, 0.6157, 0.75, 0.6157, 0.75, 0.6157, 0.75, 0.625, 0.75, 0.625, 0.75, 0.375, 0.75, 0.375, 0.75, 0.3843, 0.75, 0.3843, 0.75, 0.6157, 0.75, 0.6157, 0.75, 0.625, 0.75, 0.625, 0.75, 0.6157, 0.75, 0.6157, 0.75, 0.625, 0.75, 0.625, 0.75, 0.375, 0.75, 0.375, 0.75, 0.3843, 0.75, 0.3843, 0.75, 0.3843, 0.75, 0.3843, 0.75, 0.375, 0.75, 0.375, 0.75, 0.625, 0.5069, 0.625, 0.7431, 0.625, 0.75, 0.625, 0.5, 0.625, 0.5, 0.625, 0.75, 0.625, 0.7431, 0.625, 0.5069, 0.625, 0.5, 0.625, 0.5, 0.625, 0.5069, 0.625, 0.5069, 0.625, 0.75, 0.625, 0.75, 0.625, 0.7431, 0.625, 0.7431, 0.1312, 0.5062, 0.3688, 0.5063, 0.3688, 0.7437, 0.1312, 0.7437, 0.9, 0.5, 1.0, 0.5, 1.0, 1.0, 0.9, 1.0, 0.8, 0.5, 0.9, 0.5, 0.9, 1.0, 0.8, 1.0, 0.7, 0.5, 0.8, 0.5, 0.8, 1.0, 0.7, 1.0, 0.6, 0.5, 0.7, 0.5, 0.7, 1.0, 0.6, 1.0, 0.5, 0.5, 0.6, 0.5, 0.6, 1.0, 0.5, 1.0, 0.4, 0.5, 0.5, 0.5, 0.5, 1.0, 0.4, 1.0, 0.3, 0.5, 0.4, 0.5, 0.4, 1.0, 0.3, 1.0, 0.2, 0.5, 0.3, 0.5, 0.3, 1.0, 0.2, 1.0, 0.5, 1.0, 0.5, 1.0, 0.6, 1.0, 0.6, 1.0, 0.1, 0.5, 0.2, 0.5, 0.2, 1.0, 0.1, 1.0, -7.451e-08, 0.5, 0.1, 0.5, 0.1, 1.0, -7.451e-08, 1.0, 0.8, 1.0, 0.8, 1.0, 0.9, 1.0, 0.9, 1.0, 0.75, 0.01, 0.6089, 0.05584, 0.5217, 0.1758, 0.5217, 0.3242, 0.6089, 0.4442, 0.75, 0.49, 0.8911, 0.4442, 0.9783, 0.3242, 0.9783, 0.1758, 0.8911, 0.05584, 0.6, 1.0, 0.6, 1.0, 0.7, 1.0, 0.7, 1.0, 0.9, 1.0, 0.9, 1.0, 1.0, 1.0, 1.0, 1.0, 0.7, 1.0, 0.7, 1.0, 0.8, 1.0, 0.8, 1.0, 0.8, 1.0, 0.8, 1.0, 0.9, 1.0, 0.9, 1.0, 0.1, 1.0, -7.451e-08, 1.0, -7.451e-08, 1.0, 0.1, 1.0, 0.2, 1.0, 0.1, 1.0, 0.1, 1.0, 0.2, 1.0, 0.2, 1.0, 0.2, 1.0, 0.3, 1.0, 0.3, 1.0, 0.3, 1.0, 0.3, 1.0, 0.4, 1.0, 0.4, 1.0, 0.4, 1.0, 0.4, 1.0, 0.5, 1.0, 0.5, 1.0, -7.451e-08, 1.0, -7.451e-08, 1.0, 0.1, 1.0, 0.1, 1.0, 0.1, 1.0, 0.1, 1.0, 0.2, 1.0, 0.2, 1.0, 0.4, 1.0, 0.4, 1.0, 0.5, 1.0, 0.5, 1.0, 0.7, 1.0, 0.7, 1.0, 0.8, 1.0, 0.8, 1.0, -7.451e-08, 1.0, -7.451e-08, 1.0, 0.1, 1.0, 0.1, 1.0, 0.3, 1.0, 0.3, 1.0, 0.4, 1.0, 0.4, 1.0, 0.6, 1.0, 0.6, 1.0, 0.7, 1.0, 0.7, 1.0, 0.9, 1.0, 0.9, 1.0, 1.0, 1.0, 1.0, 1.0, 0.2, 1.0, 0.2, 1.0, 0.3, 1.0, 0.3, 1.0, 0.5, 1.0, 0.5, 1.0, 0.6, 1.0, 0.6, 1.0, 0.3, 1.0, 0.3, 1.0, 0.4, 1.0, 0.4, 1.0, 0.3, 1.0, 0.3, 1.0, 0.4, 1.0, 0.4, 1.0, 0.6, 1.0, 0.6, 1.0, 0.7, 1.0, 0.7, 1.0, 0.9, 1.0, 0.9, 1.0, 1.0, 1.0, 1.0, 1.0, 0.2, 1.0, 0.2, 1.0, 0.3, 1.0, 0.3, 1.0, 0.6, 1.0, 0.5, 1.0, 0.5, 1.0, 0.6, 1.0, 0.9, 1.0, 0.8, 1.0, 0.8, 1.0, 0.9, 1.0, 0.1, 1.0, 0.1, 1.0, 0.2, 1.0, 0.2, 1.0, 0.4, 1.0, 0.4, 1.0, 0.5, 1.0, 0.5, 1.0, 0.7, 1.0, 0.7, 1.0, 0.8, 1.0, 0.8, 1.0, 0.6, 1.0, 0.6, 1.0, 0.7, 1.0, 0.7, 1.0, 0.6, 1.0, 0.6, 1.0, 0.7, 1.0, 0.7, 1.0, 0.9, 1.0, 0.9, 1.0, 1.0, 1.0, 1.0, 1.0, 0.2, 1.0, 0.2, 1.0, 0.3, 1.0, 0.3, 1.0, 0.5, 1.0, 0.5, 1.0, 0.6, 1.0, 0.6, 1.0, 0.8, 1.0, 0.8, 1.0, 0.9, 1.0, 0.9, 1.0, 0.1, 1.0, 0.1, 1.0, 0.2, 1.0, 0.2, 1.0, 0.4, 1.0, 0.4, 1.0, 0.5, 1.0, 0.5, 1.0, 0.7, 1.0, 0.7, 1.0, 0.8, 1.0, 0.8, 1.0, -7.451e-08, 1.0, -7.451e-08, 1.0, 0.1, 1.0, 0.1, 1.0, 0.4783, 0.3242, 0.3911, 0.4442, 0.25, 0.49, 0.1089, 0.4442, 0.02175, 0.3242, 0.02175, 0.1758, 0.1089, 0.05584, 0.25, 0.01, 0.3911, 0.05584, 0.4783, 0.1758, 0.9, 1.0, 0.9, 1.0, 1.0, 1.0, 1.0, 1.0, 0.2, 1.0, 0.2, 1.0, 0.3, 1.0, 0.3, 1.0, 0.5, 1.0, 0.5, 1.0, 0.6, 1.0, 0.6, 1.0, 0.8, 1.0, 0.8, 1.0, 0.9, 1.0, 0.9, 1.0, 0.1, 1.0, 0.1, 1.0, 0.2, 1.0, 0.2, 1.0, 0.4, 1.0, 0.4, 1.0, 0.5, 1.0, 0.5, 1.0, 0.7, 1.0, 0.7, 1.0, 0.8, 1.0, 0.8, 1.0, -7.451e-08, 1.0, -7.451e-08, 1.0, 0.1, 1.0, 0.1, 1.0, 0.3, 1.0, 0.3, 1.0, 0.4, 1.0, 0.4, 1.0, 0.6313, 0.75, 0.6313, 0.75, 0.375, 0.75, 0.0, 0.0, 0.6313, 0.75, 0.0, 0.0, 0.6312, 0.75, 0.625, 0.7398, 0.625, 0.75, 0.625, 0.5, 0.625, 0.5102, 0.625, 0.7398, 0.625, 0.75, 0.625, 0.75, 0.625, 0.75, 0.625, 0.75, 0.6312, 0.75, 0.6312, 0.75, 0.6312, 0.75, 0.625, 0.75, 0.625, 0.75, 0.6312, 0.75, 0.625, 0.75, 0.625, 0.7398, 0.6312, 0.7437, 0.625, 0.5102, 0.6312, 0.5062, 0.6312, 0.7437, 0.625, 0.7398, 0.6312, 0.5062, 0.625, 0.5102, 0.625, 0.5, 0.6312, 0.5, 0.625, 0.4938, 0.6312, 0.5, 0.625, 0.5, 0.625, 0.5, 0.625, 0.5, 0.625, 0.5102, 0.625, 0.5, 0.625, 0.4938, 0.6187, 0.4937, 0.625, 0.4938, 0.625, 0.5, 0.375, 0.75, 0.375, 0.75, 0.375, 0.75, 0.375, 0.75, 0.3876, 0.75, 0.375, 0.75, 0.375, 0.75, 0.3843, 0.75, 0.3876, 0.75, 0.3843, 0.75, 0.6157, 0.75, 0.6124, 0.75, 0.625, 0.75, 0.6124, 0.75, 0.6157, 0.75, 0.625, 0.75, 0.625, 0.75, 0.625, 0.75, 0.625, 0.75, 0.625, 0.75, 0.6124, 0.75, 0.625, 0.75, 0.625, 0.75, 0.6157, 0.75, 0.6124, 0.75, 0.6157, 0.75, 0.3843, 0.75, 0.3876, 0.75, 0.375, 0.75, 0.3876, 0.75, 0.3843, 0.75, 0.375, 0.75, 1.0, 0.9318, 0.0, 0.9091, 0.125, 0.9091, 0.125, 0.9318, 0.875, 0.5909, 0.875, 0.5682, 0.0, 0.5682, 1.0, 0.5909, 0.875, 0.6136, 0.875, 0.5909, 0.0, 0.5909, 1.0, 0.6136, 0.875, 0.6364, 0.875, 0.6136, 0.0, 0.6136, 1.0, 0.6364, 0.875, 0.6591, 0.875, 0.6364, 0.0, 0.6364, 1.0, 0.6591, 0.875, 0.6818, 0.875, 0.6591, 0.0, 0.6591, 1.0, 0.6818, 0.875, 0.7045, 0.875, 0.6818, 0.0, 0.6818, 1.0, 0.7045, 0.875, 0.7273, 0.875, 0.7045, 0.0, 0.7045, 1.0, 0.7273, 0.875, 0.75, 0.875, 0.7273, 0.0, 0.7273, 1.0, 0.75, 0.875, 0.7727, 0.875, 0.75, 0.0, 0.75, 1.0, 0.7727, 0.875, 0.7955, 0.875, 0.7727, 0.0, 0.7727, 1.0, 0.7955, 0.875, 0.8182, 0.875, 0.7955, 0.0, 0.7955, 1.0, 0.8182, 0.875, 0.8409, 0.875, 0.8182, 0.0, 0.8182, 1.0, 0.8409, 0.875, 0.8636, 0.875, 0.8409, 0.0, 0.8409, 1.0, 0.8636, 0.875, 0.8864, 0.875, 0.8636, 0.0, 0.8636, 1.0, 0.8864, 0.875, 0.9091, 0.875, 0.8864, 0.0, 0.8864, 1.0, 0.9091, 0.875, 0.9318, 0.875, 0.9091, 0.0, 0.9091, 1.0, 0.9318, 0.875, 0.9545, 0.875, 0.9318, 0.0, 0.9318, 1.0, 0.9545, 1.0, 0.9545, 0.0, 0.9318, 0.125, 0.9318, 0.125, 0.9545, 0.125, 0.8864, 0.25, 0.8864, 0.25, 0.9091, 0.125, 0.9091, 0.125, 0.5682, 0.25, 0.5682, 0.25, 0.5909, 0.125, 0.5909, 0.125, 0.5909, 0.25, 0.5909, 0.25, 0.6136, 0.125, 0.6136, 0.125, 0.6136, 0.25, 0.6136, 0.25, 0.6364, 0.125, 0.6364, 0.125, 0.6364, 0.25, 0.6364, 0.25, 0.6591, 0.125, 0.6591, 0.125, 0.6591, 0.25, 0.6591, 0.25, 0.6818, 0.125, 0.6818, 0.125, 0.6818, 0.25, 0.6818, 0.25, 0.7045, 0.125, 0.7045, 0.125, 0.7045, 0.25, 0.7045, 0.25, 0.7273, 0.125, 0.7273, 0.125, 0.7273, 0.25, 0.7273, 0.25, 0.75, 0.125, 0.75, 0.125, 0.75, 0.25, 0.75, 0.25, 0.7727, 0.125, 0.7727, 0.125, 0.7727, 0.25, 0.7727, 0.25, 0.7955, 0.125, 0.7955, 0.125, 0.7955, 0.25, 0.7955, 0.25, 0.8182, 0.125, 0.8182, 0.125, 0.8182, 0.25, 0.8182, 0.25, 0.8409, 0.125, 0.8409, 0.125, 0.8409, 0.25, 0.8409, 0.25, 0.8636, 0.125, 0.8636, 0.125, 0.8636, 0.25, 0.8636, 0.25, 0.8864, 0.125, 0.8864, 0.625, 0.9091, 0.75, 0.9091, 0.75, 0.9318, 0.625, 0.9318, 0.25, 0.8864, 0.375, 0.8864, 0.375, 0.9091, 0.25, 0.9091, 0.125, 0.9091, 0.25, 0.9091, 0.25, 0.9318, 0.125, 0.9318, 0.25, 0.5682, 0.375, 0.5682, 0.375, 0.5909, 0.25, 0.5909, 0.25, 0.5909, 0.375, 0.5909, 0.375, 0.6136, 0.25, 0.6136, 0.25, 0.6136, 0.375, 0.6136, 0.375, 0.6364, 0.25, 0.6364, 0.25, 0.6364, 0.375, 0.6364, 0.375, 0.6591, 0.25, 0.6591, 0.25, 0.6591, 0.375, 0.6591, 0.375, 0.6818, 0.25, 0.6818, 0.25, 0.6818, 0.375, 0.6818, 0.375, 0.7045, 0.25, 0.7045, 0.25, 0.7045, 0.375, 0.7045, 0.375, 0.7273, 0.25, 0.7273, 0.25, 0.7273, 0.375, 0.7273, 0.375, 0.75, 0.25, 0.75, 0.25, 0.75, 0.375, 0.75, 0.375, 0.7727, 0.25, 0.7727, 0.25, 0.7727, 0.375, 0.7727, 0.375, 0.7955, 0.25, 0.7955, 0.25, 0.7955, 0.375, 0.7955, 0.375, 0.8182, 0.25, 0.8182, 0.25, 0.8182, 0.375, 0.8182, 0.375, 0.8409, 0.25, 0.8409, 0.25, 0.8409, 0.375, 0.8409, 0.375, 0.8636, 0.25, 0.8636, 0.25, 0.8636, 0.375, 0.8636, 0.375, 0.8864, 0.25, 0.8864, 0.125, 0.9318, 0.25, 0.9318, 0.25, 0.9545, 0.125, 0.9545, 0.375, 0.8864, 0.5, 0.8864, 0.5, 0.9091, 0.375, 0.9091, 0.25, 0.9091, 0.375, 0.9091, 0.375, 0.9318, 0.25, 0.9318, 0.375, 0.5682, 0.5, 0.5682, 0.5, 0.5909, 0.375, 0.5909, 0.375, 0.5909, 0.5, 0.5909, 0.5, 0.6136, 0.375, 0.6136, 0.375, 0.6136, 0.5, 0.6136, 0.5, 0.6364, 0.375, 0.6364, 0.375, 0.6364, 0.5, 0.6364, 0.5, 0.6591, 0.375, 0.6591, 0.375, 0.6591, 0.5, 0.6591, 0.5, 0.6818, 0.375, 0.6818, 0.375, 0.6818, 0.5, 0.6818, 0.5, 0.7045, 0.375, 0.7045, 0.375, 0.7045, 0.5, 0.7045, 0.5, 0.7273, 0.375, 0.7273, 0.375, 0.7273, 0.5, 0.7273, 0.5, 0.75, 0.375, 0.75, 0.375, 0.75, 0.5, 0.75, 0.5, 0.7727, 0.375, 0.7727, 0.375, 0.7727, 0.5, 0.7727, 0.5, 0.7955, 0.375, 0.7955, 0.375, 0.7955, 0.5, 0.7955, 0.5, 0.8182, 0.375, 0.8182, 0.375, 0.8182, 0.5, 0.8182, 0.5, 0.8409, 0.375, 0.8409, 0.375, 0.8409, 0.5, 0.8409, 0.5, 0.8636, 0.375, 0.8636, 0.375, 0.8636, 0.5, 0.8636, 0.5, 0.8864, 0.375, 0.8864, 0.25, 0.9318, 0.375, 0.9318, 0.375, 0.9545, 0.25, 0.9545, 0.5, 0.8864, 0.625, 0.8864, 0.625, 0.9091, 0.5, 0.9091, 0.5, 0.5682, 0.625, 0.5682, 0.625, 0.5909, 0.5, 0.5909, 0.5, 0.5909, 0.625, 0.5909, 0.625, 0.6136, 0.5, 0.6136, 0.5, 0.6136, 0.625, 0.6136, 0.625, 0.6364, 0.5, 0.6364, 0.5, 0.6364, 0.625, 0.6364, 0.625, 0.6591, 0.5, 0.6591, 0.5, 0.6591, 0.625, 0.6591, 0.625, 0.6818, 0.5, 0.6818, 0.5, 0.6818, 0.625, 0.6818, 0.625, 0.7045, 0.5, 0.7045, 0.5, 0.7045, 0.625, 0.7045, 0.625, 0.7273, 0.5, 0.7273, 0.5, 0.7273, 0.625, 0.7273, 0.625, 0.75, 0.5, 0.75, 0.5, 0.75, 0.625, 0.75, 0.625, 0.7727, 0.5, 0.7727, 0.5, 0.7727, 0.625, 0.7727, 0.625, 0.7955, 0.5, 0.7955, 0.5, 0.7955, 0.625, 0.7955, 0.625, 0.8182, 0.5, 0.8182, 0.5, 0.8182, 0.625, 0.8182, 0.625, 0.8409, 0.5, 0.8409, 0.5, 0.8409, 0.625, 0.8409, 0.625, 0.8636, 0.5, 0.8636, 0.5, 0.8636, 0.625, 0.8636, 0.625, 0.8864, 0.5, 0.8864, 0.375, 0.9318, 0.5, 0.9318, 0.5, 0.9545, 0.375, 0.9545, 0.625, 0.8864, 0.75, 0.8864, 0.75, 0.9091, 0.625, 0.9091, 0.5, 0.9091, 0.625, 0.9091, 0.625, 0.9318, 0.5, 0.9318, 0.5, 0.9318, 0.625, 0.9318, 0.625, 0.9545, 0.5, 0.9545, 0.625, 0.5682, 0.75, 0.5682, 0.75, 0.5909, 0.625, 0.5909, 0.625, 0.5909, 0.75, 0.5909, 0.75, 0.6136, 0.625, 0.6136, 0.625, 0.6136, 0.75, 0.6136, 0.75, 0.6364, 0.625, 0.6364, 0.625, 0.6364, 0.75, 0.6364, 0.75, 0.6591, 0.625, 0.6591, 0.625, 0.6591, 0.75, 0.6591, 0.75, 0.6818, 0.625, 0.6818, 0.625, 0.6818, 0.75, 0.6818, 0.75, 0.7045, 0.625, 0.7045, 0.625, 0.7045, 0.75, 0.7045, 0.75, 0.7273, 0.625, 0.7273, 0.625, 0.7273, 0.75, 0.7273, 0.75, 0.75, 0.625, 0.75, 0.625, 0.75, 0.75, 0.75, 0.75, 0.7727, 0.625, 0.7727, 0.625, 0.7727, 0.75, 0.7727, 0.75, 0.7955, 0.625, 0.7955, 0.625, 0.7955, 0.75, 0.7955, 0.75, 0.8182, 0.625, 0.8182, 0.625, 0.8182, 0.75, 0.8182, 0.75, 0.8409, 0.625, 0.8409, 0.625, 0.8409, 0.75, 0.8409, 0.75, 0.8636, 0.625, 0.8636, 0.625, 0.8636, 0.75, 0.8636, 0.75, 0.8864, 0.625, 0.8864, 0.625, 0.9318, 0.75, 0.9318, 0.75, 0.9545, 0.625, 0.9545, 0.75, 0.5682, 0.875, 0.5682, 0.875, 0.5909, 0.75, 0.5909, 0.75, 0.5909, 0.875, 0.5909, 0.875, 0.6136, 0.75, 0.6136, 0.75, 0.6136, 0.875, 0.6136, 0.875, 0.6364, 0.75, 0.6364, 0.75, 0.6364, 0.875, 0.6364, 0.875, 0.6591, 0.75, 0.6591, 0.75, 0.6591, 0.875, 0.6591, 0.875, 0.6818, 0.75, 0.6818, 0.75, 0.6818, 0.875, 0.6818, 0.875, 0.7045, 0.75, 0.7045, 0.75, 0.7045, 0.875, 0.7045, 0.875, 0.7273, 0.75, 0.7273, 0.75, 0.7273, 0.875, 0.7273, 0.875, 0.75, 0.75, 0.75, 0.75, 0.75, 0.875, 0.75, 0.875, 0.7727, 0.75, 0.7727, 0.75, 0.7727, 0.875, 0.7727, 0.875, 0.7955, 0.75, 0.7955, 0.75, 0.7955, 0.875, 0.7955, 0.875, 0.8182, 0.75, 0.8182, 0.75, 0.8182, 0.875, 0.8182, 0.875, 0.8409, 0.75, 0.8409, 0.75, 0.8409, 0.875, 0.8409, 0.875, 0.8636, 0.75, 0.8636, 0.75, 0.8636, 0.875, 0.8636, 0.875, 0.8864, 0.75, 0.8864, 0.75, 0.8864, 0.875, 0.8864, 0.875, 0.9091, 0.75, 0.9091, 0.75, 0.9091, 0.875, 0.9091, 0.875, 0.9318, 0.75, 0.9318, 0.75, 0.9318, 0.875, 0.9318, 0.875, 0.9545, 0.75, 0.9545, 1.0, 0.5909, 0.0, 0.5682, 0.125, 0.5682, 0.125, 0.5909, 1.0, 0.6136, 0.0, 0.5909, 0.125, 0.5909, 0.125, 0.6136, 1.0, 0.6364, 0.0, 0.6136, 0.125, 0.6136, 0.125, 0.6364, 1.0, 0.6591, 0.0, 0.6364, 0.125, 0.6364, 0.125, 0.6591, 1.0, 0.6818, 0.0, 0.6591, 0.125, 0.6591, 0.125, 0.6818, 1.0, 0.7045, 0.0, 0.6818, 0.125, 0.6818, 0.125, 0.7045, 1.0, 0.7273, 0.0, 0.7045, 0.125, 0.7045, 0.125, 0.7273, 1.0, 0.75, 0.0, 0.7273, 0.125, 0.7273, 0.125, 0.75, 1.0, 0.7727, 0.0, 0.75, 0.125, 0.75, 0.125, 0.7727, 1.0, 0.7955, 0.0, 0.7727, 0.125, 0.7727, 0.125, 0.7955, 1.0, 0.8182, 0.0, 0.7955, 0.125, 0.7955, 0.125, 0.8182, 1.0, 0.8409, 0.0, 0.8182, 0.125, 0.8182, 0.125, 0.8409, 1.0, 0.8636, 0.0, 0.8409, 0.125, 0.8409, 0.125, 0.8636, 1.0, 0.8864, 0.0, 0.8636, 0.125, 0.8636, 0.125, 0.8864, 1.0, 0.9091, 0.0, 0.8864, 0.125, 0.8864, 0.125, 0.9091, 0.375, 0.9091, 0.5, 0.9091, 0.5, 0.9318, 0.375, 0.9318])
me_cube_001.materials.append(mat_smelterbasemat)
me_cube_001.materials.append(mat_color1)
me_cube_001.materials.append(mat_color2)
me_cube_001.materials.append(mat_smeltertubemat)
me_cube_001.use_remesh_preserve_volume = False
me_cube_001.use_remesh_preserve_attributes = False
me_cube_001.use_mirror_vertex_groups = False
me_cube_001.update()
me_cube_001.normals_split_custom_set([tuple(v) for v in zip(*[iter([0.0, 1.0, 0.0, 0.0, 1.0, 0.0, 0.0, 1.0, 0.0, 0.0, 1.0, 0.0, -1.0, 0.0, 0.0, -1.0, 0.0, 0.0, -1.0, 0.0, 0.0, -1.0, 0.0, 0.0, -1.0, 0.0, 0.0, -1.0, 0.0, 0.0, -1.0, 0.0, 0.0, -1.0, 0.0, 0.0, -1.0, 0.0, 0.0, -1.0, 0.0, 0.0, -1.0, 0.0, 0.0, -1.0, 0.0, 0.0, 0.0, 0.0, -1.0, 0.0, 0.0, -1.0, 0.0, 0.0, -1.0, 0.0, 0.0, -1.0, -0.06184, -0.9134, -0.4023, 0.08798, 7.851e-08, -0.9961, -0.7027, -0.7027, 0.1119, 0.0, 1.0, 0.0, 0.0, 1.0, 0.0, 0.0, 1.0, 0.0, 0.0, 1.0, 0.0, 0.0, 0.0, 1.0, 0.0, 0.0, 1.0, 0.0, 0.0, 1.0, 0.0, 0.0, 1.0, 0.0, -1.0, 0.0, 0.0, -1.0, 0.0, 0.0, -1.0, 0.0, 0.0, -1.0, 0.0, 0.0, -1.0, 0.0, 0.0, -1.0, 0.0, 0.0, -1.0, 0.0, 0.0, -1.0, 0.0, 0.4574, -0.3291, -0.8261, 0.4574, 0.3291, -0.8261, -0.102, 0.2894, -0.9518, -0.102, -0.2894, -0.9518, 0.4574, 0.3291, 0.8261, 0.4574, -0.3291, 0.8261, -0.102, -0.2894, 0.9518, -0.102, 0.2894, 0.9518, 0.4556, 0.8283, -0.3261, 0.4556, 0.8283, 0.3261, -0.102, 0.9518, 0.2894, -0.102, 0.9518, -0.2894, 0.4556, -0.8283, 0.3261, 0.4556, -0.8283, -0.3261, -0.102, -0.9518, -0.2894, -0.102, -0.9518, 0.2894, 0.8021, -0.1543, -0.5769, 0.8021, 0.1543, -0.5769, 0.8439, 0.1639, -0.5109, 0.8439, -0.1639, -0.5109, 0.3392, -0.8734, 0.3494, 0.3392, -0.8734, -0.3494, 0.3416, -0.8756, -0.3416, 0.3416, -0.8756, 0.3416, 0.8021, 0.1543, 0.5769, 0.8021, -0.1543, 0.5769, 0.8439, -0.1639, 0.5109, 0.8439, 0.1639, 0.5109, 0.9723, 0.1652, -0.1652, 0.9723, 0.1652, 0.1652, 0.9723, -0.1652, 0.1652, 0.9723, -0.1652, -0.1652, 0.8021, -0.5769, 0.1543, 0.8021, -0.5769, -0.1543, 0.8439, -0.5109, -0.1639, 0.8439, -0.5109, 0.1639, 0.3657, 0.3662, 0.8557, 0.3657, -0.3662, 0.8557, 0.3416, -0.3416, 0.8756, 0.3416, 0.3416, 0.8756, 0.0, -1.0, 0.0, 0.0, -1.0, 0.0, 0.0, -1.0, 0.0, 0.0, -1.0, 0.0, 0.0, 0.0, 1.0, 0.0, 0.0, 1.0, 0.0, 0.0, 1.0, 0.0, 0.0, 1.0, 1.0, 0.0, 0.0, 1.0, 0.0, 0.0, 1.0, 0.0, 0.0, 1.0, 0.0, 0.0, 0.3657, -0.3662, -0.8557, 0.3657, 0.3662, -0.8557, 0.3416, 0.3416, -0.8756, 0.3416, -0.3416, -0.8756, 0.3392, 0.8734, -0.3494, 0.3392, 0.8734, 0.3494, 0.3416, 0.8756, 0.3416, 0.3416, 0.8756, -0.3416, 1.0, 0.0, 0.0, 1.0, 0.0, 0.0, 1.0, 0.0, 0.0, 1.0, 0.0, 0.0, 0.8021, 0.5769, -0.1543, 0.8021, 0.5769, 0.1543, 0.8439, 0.5109, 0.1639, 0.8439, 0.5109, -0.1639, -0.3847, 0.1356, -0.913, 0.08798, 7.851e-08, -0.9961, -0.913, 0.1356, -0.3847, -0.8985, -0.05406, 0.4357, -0.6963, -0.6963, 0.1741, -0.6963, -0.6963, 0.1741, -0.6963, -0.6963, 0.1741, -0.6963, -0.6963, 0.1741, -0.4606, 0.4606, -0.7588, -0.7588, 0.4606, -0.4606, -0.4606, 0.7588, -0.4606, -0.7071, 0.7071, 0.0, -0.7071, 0.7071, 0.0, -0.7071, 0.7071, 0.0, -0.7071, 0.7071, 0.0, -0.1356, 0.3847, -0.913, -0.1356, 0.913, -0.3847, 0.6843, 0.7256, -0.07246, -0.913, -0.1356, -0.3847, 0.08798, 7.851e-08, -0.9961, -0.3847, -0.1356, -0.913, -0.913, -0.1356, 0.3847, -0.4887, -0.4887, 0.7227, -0.1356, -0.913, 0.3847, -0.7027, -0.7027, 0.1119, 0.9188, -0.3914, -0.05135, 0.778, -0.5118, -0.3644, 0.4024, -0.6079, 0.6845, 0.6518, -0.4069, 0.6399, 0.9615, -0.248, 0.118, 0.926, -0.3724, 0.06219, 0.9716, -0.2151, -0.09851, 0.5134, -0.0638, -0.8558, 0.1518, -0.03803, -0.9877, -0.7588, -0.4606, -0.4606, -0.4606, -0.4606, -0.7588, -0.4606, -0.7588, -0.4606, -0.7588, -0.4606, 0.4606, -0.4606, -0.7588, 0.4606, -0.4606, -0.4606, 0.7588, 0.9964, -0.05016, -0.06811, 0.9944, 0.0447, 0.09527, 0.58, -0.4961, 0.6461, 0.5805, -0.6532, 0.4861, 0.9964, -0.05016, 0.06811, 0.5805, -0.6532, -0.4861, 0.58, -0.4961, -0.6461, 0.9944, 0.0447, -0.09527, -0.7588, -0.4606, 0.4606, -0.4606, -0.7588, 0.4606, -0.4606, -0.4606, 0.7588, -0.7588, 0.4606, 0.4606, -0.4606, 0.4606, 0.7588, -0.4606, 0.7588, 0.4606, 0.4574, -0.3291, 0.8261, 0.962, -0.04637, 0.2691, 0.9711, 0.1542, 0.1825, 0.4556, -0.8283, 0.3261, 0.4574, 0.3291, 0.8261, 0.4556, 0.8283, 0.3261, 0.9892, -0.03794, 0.1413, 0.9649, 0.1107, 0.2381, 0.4574, -0.3291, -0.8261, 0.4556, -0.8283, -0.3261, 0.9809, 0.1944, 0.007615, 0.9415, -0.01614, 0.3365, 0.4574, 0.3291, -0.8261, 0.9415, 0.01614, 0.3365, 0.9809, -0.1944, 0.007615, 0.4556, 0.8283, -0.3261, -0.2714, -0.02197, 0.9622, -0.102, -0.2894, 0.9518, -0.102, -0.9518, 0.2894, -0.5193, 0.8101, -0.2723, -0.102, 0.9518, 0.2894, -0.102, 0.2894, 0.9518, -0.5193, -0.8101, 0.2723, -0.102, -0.9518, -0.2894, -0.102, -0.2894, -0.9518, -0.2714, 0.02197, -0.9622, -0.102, 0.2894, -0.9518, -0.102, 0.9518, -0.2894, 0.8021, 0.5769, 0.1543, -0.09197, 0.9445, 0.3153, 0.8021, 0.1543, 0.5769, 0.8021, 0.5769, -0.1543, 0.8021, 0.1543, -0.5769, 0.6843, 0.7256, -0.07246, 0.8021, -0.1543, -0.5769, 0.8021, -0.5769, -0.1543, 0.1518, -0.03803, -0.9877, 0.8021, -0.1543, 0.5769, 0.4099, 0.6395, 0.6504, 0.8021, -0.5769, 0.1543, 0.8439, 0.5109, 0.1639, 0.8439, 0.1639, 0.5109, 0.9723, 0.1652, 0.1652, 0.8439, 0.5109, -0.1639, 0.9723, 0.1652, -0.1652, 0.8439, 0.1639, -0.5109, 0.8439, -0.1639, -0.5109, 0.9723, -0.1652, -0.1652, 0.8439, -0.5109, -0.1639, 0.8439, -0.1639, 0.5109, 0.8439, -0.5109, 0.1639, 0.9723, -0.1652, 0.1652, 0.3416, -0.8756, -0.3416, 0.3416, -0.3416, -0.8756, 0.7588, -0.4606, -0.4606, 0.3416, -0.8756, 0.3416, 0.7588, -0.4606, 0.4606, 0.3416, -0.3416, 0.8756, 0.3416, 0.8756, -0.3416, 0.7588, 0.4606, -0.4606, 0.3416, 0.3416, -0.8756, 0.3416, 0.8756, 0.3416, 0.3416, 0.3416, 0.8756, 0.7588, 0.4606, 0.4606, -0.4606, 0.4606, -0.7588, -0.3847, 0.1356, -0.913, -0.913, 0.1356, -0.3847, -0.7588, 0.4606, -0.4606, 0.08798, 7.851e-08, -0.9961, -0.06184, -0.9134, -0.4023, -1.0, 1.239e-06, 0.0, -0.913, 0.1356, -0.3847, -1.0, 0.0, 0.0, -1.0, 0.0, 0.0, -1.0, 0.0, 0.0, -1.0, 0.0, 0.0, -0.7071, 0.7071, 0.0, -0.4606, 0.7588, -0.4606, -0.7588, 0.4606, -0.4606, -0.7071, 0.7071, 0.0, -0.1356, 0.3847, -0.913, -0.4606, 0.4606, -0.7588, -0.4606, 0.7588, -0.4606, -0.1356, 0.913, -0.3847, 0.0, 1.0, 0.0, 0.0, 1.0, 0.0, 0.0, 1.0, 0.0, 0.0, 1.0, 0.0, -0.09197, 0.9445, 0.3153, 0.6843, 0.7256, -0.07246, -0.1356, 0.913, -0.3847, 0.0, 1.0, 0.0, 0.0, 0.0, -1.0, -0.1356, 0.3847, -0.913, 0.6843, 0.7256, -0.07246, 0.1518, -0.03803, -0.9877, -0.3847, 0.1356, -0.913, 0.0, 0.0, -1.0, 0.1518, -0.03803, -0.9877, 0.08798, 7.851e-08, -0.9961, 0.0, -1.0, 0.0, 0.0, -1.0, 0.0, 0.0, -1.0, 0.0, 0.0, -1.0, 0.0, -0.913, -0.1356, -0.3847, -0.913, -0.1356, 0.3847, -0.7027, -0.7027, 0.1119, 0.08798, 7.851e-08, -0.9961, 0.9188, -0.3914, -0.05135, 0.926, -0.3724, 0.06219, 0.1518, -0.03803, -0.9877, 0.778, -0.5118, -0.3644, 0.08798, 7.851e-08, -0.9961, 0.1518, -0.03803, -0.9877, 0.5134, -0.0638, -0.8558, -0.3847, -0.1356, -0.913, 0.4024, -0.6079, 0.6845, -0.1356, -0.913, 0.3847, -0.4887, -0.4887, 0.7227, 0.6518, -0.4069, 0.6399, -0.1356, -0.913, 0.3847, 0.0, -1.0, 0.0, -0.06184, -0.9134, -0.4023, -0.7027, -0.7027, 0.1119, -0.4606, -0.7588, -0.4606, -0.4606, -0.7588, 0.4606, -0.7588, -0.4606, 0.4606, -0.7588, -0.4606, -0.4606, 0.5805, -0.6532, 0.4861, 0.5805, -0.6532, -0.4861, 0.9964, -0.05016, 0.06811, 0.9964, -0.05016, -0.06811, -0.4606, -0.4606, -0.7588, 0.58, -0.4961, -0.6461, 0.5805, -0.6532, -0.4861, -0.4606, -0.7588, -0.4606, 0.58, -0.4961, 0.6461, -0.4606, -0.4606, 0.7588, -0.4606, -0.7588, 0.4606, 0.5805, -0.6532, 0.4861, -0.3847, -0.1356, -0.913, -0.4606, -0.4606, -0.7588, -0.7588, -0.4606, -0.4606, -0.913, -0.1356, -0.3847, -0.4606, -0.4606, 0.7588, -0.4887, -0.4887, 0.7227, -0.913, -0.1356, 0.3847, -0.7588, -0.4606, 0.4606, 0.9944, 0.0447, 0.09527, 0.9615, -0.248, 0.118, 0.6518, -0.4069, 0.6399, 0.58, -0.4961, 0.6461, 0.58, -0.4961, -0.6461, 0.5134, -0.0638, -0.8558, 0.9716, -0.2151, -0.09851, 0.9944, 0.0447, -0.09527, -0.4606, -0.4606, 0.7588, -0.4606, 0.4606, 0.7588, -0.7588, 0.4606, 0.4606, -0.7588, -0.4606, 0.4606, -0.4606, 0.4606, 0.7588, 0.4636, 0.5349, 0.7064, 0.4972, 0.7109, 0.4974, -0.4606, 0.7588, 0.4606, 0.4636, -0.5349, 0.7064, -0.4606, -0.4606, 0.7588, -0.4606, -0.7588, 0.4606, 0.4972, -0.7109, 0.4974, -0.7071, -0.7071, 0.0, -0.4606, -0.7588, 0.4606, -0.7588, -0.4606, 0.4606, -0.7071, -0.7071, 0.0, -0.4606, 0.7588, 0.4606, -0.7071, 0.7071, 0.0, -0.7071, 0.7071, 0.0, -0.7588, 0.4606, 0.4606, 0.4574, -0.3291, 0.8261, 0.4574, 0.3291, 0.8261, 0.9649, 0.1107, 0.2381, 0.962, -0.04637, 0.2691, 0.9415, -0.01614, 0.3365, 0.9415, 0.01614, 0.3365, 0.4574, 0.3291, -0.8261, 0.4574, -0.3291, -0.8261, 0.9711, 0.1542, 0.1825, 0.9809, 0.1944, 0.007615, 0.4556, -0.8283, -0.3261, 0.4556, -0.8283, 0.3261, 0.9809, -0.1944, 0.007615, 0.9892, -0.03794, 0.1413, 0.4556, 0.8283, 0.3261, 0.4556, 0.8283, -0.3261, -0.2714, -0.02197, 0.9622, -0.5193, 0.8101, -0.2723, -0.102, 0.2894, 0.9518, -0.102, -0.2894, 0.9518, -0.102, -0.2894, -0.9518, -0.102, 0.2894, -0.9518, -0.2714, 0.02197, -0.9622, -0.5193, -0.8101, 0.2723, -0.102, -0.9518, 0.2894, -0.102, -0.9518, -0.2894, -0.5193, -0.8101, 0.2723, -0.2714, -0.02197, 0.9622, -0.102, 0.9518, -0.2894, -0.102, 0.9518, 0.2894, -0.5193, 0.8101, -0.2723, -0.2714, 0.02197, -0.9622, 0.4574, 0.3291, 0.8261, -0.102, 0.2894, 0.9518, -0.102, 0.9518, 0.2894, 0.4556, 0.8283, 0.3261, -0.102, 0.2894, -0.9518, 0.4574, 0.3291, -0.8261, 0.4556, 0.8283, -0.3261, -0.102, 0.9518, -0.2894, -0.102, -0.9518, -0.2894, 0.4556, -0.8283, -0.3261, 0.4574, -0.3291, -0.8261, -0.102, -0.2894, -0.9518, -0.102, -0.2894, 0.9518, 0.4574, -0.3291, 0.8261, 0.4556, -0.8283, 0.3261, -0.102, -0.9518, 0.2894, 0.8021, 0.5769, 0.1543, 0.8021, 0.5769, -0.1543, 0.6843, 0.7256, -0.07246, -0.09197, 0.9445, 0.3153, 0.1518, -0.03803, -0.9877, 0.6843, 0.7256, -0.07246, 0.8021, 0.1543, -0.5769, 0.8021, -0.1543, -0.5769, -0.09197, 0.9445, 0.3153, 0.4099, 0.6395, 0.6504, 0.8021, -0.1543, 0.5769, 0.8021, 0.1543, 0.5769, 0.4099, 0.6395, 0.6504, 0.1518, -0.03803, -0.9877, 0.8021, -0.5769, -0.1543, 0.8021, -0.5769, 0.1543, 0.9723, 0.1652, 0.1652, 0.9723, 0.1652, -0.1652, 0.8439, 0.5109, -0.1639, 0.8439, 0.5109, 0.1639, 0.8439, -0.1639, -0.5109, 0.8439, 0.1639, -0.5109, 0.9723, 0.1652, -0.1652, 0.9723, -0.1652, -0.1652, 0.8439, 0.1639, 0.5109, 0.8439, -0.1639, 0.5109, 0.9723, -0.1652, 0.1652, 0.9723, 0.1652, 0.1652, 0.8439, -0.5109, 0.1639, 0.8439, -0.5109, -0.1639, 0.9723, -0.1652, -0.1652, 0.9723, -0.1652, 0.1652, 0.8021, -0.5769, 0.1543, 0.8439, -0.5109, 0.1639, 0.8439, -0.1639, 0.5109, 0.8021, -0.1543, 0.5769, 0.8439, 0.5109, 0.1639, 0.8021, 0.5769, 0.1543, 0.8021, 0.1543, 0.5769, 0.8439, 0.1639, 0.5109, 0.8439, 0.1639, -0.5109, 0.8021, 0.1543, -0.5769, 0.8021, 0.5769, -0.1543, 0.8439, 0.5109, -0.1639, 0.8021, -0.1543, -0.5769, 0.8439, -0.1639, -0.5109, 0.8439, -0.5109, -0.1639, 0.8021, -0.5769, -0.1543, 0.7588, -0.4606, -0.4606, 0.7588, -0.4606, 0.4606, 0.3416, -0.8756, 0.3416, 0.3416, -0.8756, -0.3416, 0.3416, 0.8756, -0.3416, 0.3416, 0.8756, 0.3416, 0.7588, 0.4606, 0.4606, 0.7588, 0.4606, -0.4606, 0.7588, 0.4606, -0.4606, 0.7588, -0.4606, -0.4606, 0.3416, -0.3416, -0.8756, 0.3416, 0.3416, -0.8756, 0.3416, 0.3416, 0.8756, 0.3416, -0.3416, 0.8756, 0.7588, -0.4606, 0.4606, 0.7588, 0.4606, 0.4606, 0.3392, 0.8734, -0.3494, 0.3416, 0.8756, -0.3416, 0.3416, 0.3416, -0.8756, 0.3657, 0.3662, -0.8557, 0.3416, -0.8756, -0.3416, 0.3392, -0.8734, -0.3494, 0.3657, -0.3662, -0.8557, 0.3416, -0.3416, -0.8756, 0.3416, -0.3416, 0.8756, 0.3657, -0.3662, 0.8557, 0.3392, -0.8734, 0.3494, 0.3416, -0.8756, 0.3416, 0.3416, 0.8756, 0.3416, 0.3392, 0.8734, 0.3494, 0.3657, 0.3662, 0.8557, 0.3416, 0.3416, 0.8756, 1.0, 0.0, 0.0, 1.0, 0.0, 0.0, -0.5193, 0.8101, -0.2723, -0.2714, -0.02197, 0.9622, -0.5193, -0.8101, 0.2723, -0.2714, 0.02197, -0.9622, 1.0, 0.0, 0.0, 1.0, 0.0, 0.0, -0.2714, -0.02197, 0.9622, -0.5193, -0.8101, 0.2723, 1.0, 0.0, 0.0, 1.0, 0.0, 0.0, -0.2714, 0.02197, -0.9622, -0.5193, 0.8101, -0.2723, 1.0, 0.0, 0.0, 1.0, 0.0, 0.0, 0.0, 0.0, -1.0, 0.0, 0.0, -1.0, 0.0, 0.0, -1.0, 0.0, 0.0, -1.0, 0.309, 0.9511, 0.0, 0.309, 0.9511, 0.0, 0.309, 0.9511, 0.0, 0.309, 0.9511, 0.0, 0.809, 0.5878, 0.0, 0.809, 0.5878, 0.0, 0.809, 0.5878, 0.0, 0.809, 0.5878, 0.0, 1.0, -1.713e-07, 0.0, 1.0, -1.713e-07, 0.0, 1.0, -1.713e-07, 0.0, 1.0, -1.713e-07, 0.0, 0.809, -0.5878, 0.0, 0.809, -0.5878, 0.0, 0.809, -0.5878, 0.0, 0.809, -0.5878, 0.0, 0.309, -0.9511, 0.0, 0.309, -0.9511, 0.0, 0.309, -0.9511, 0.0, 0.309, -0.9511, 0.0, -0.309, -0.9511, 0.0, -0.309, -0.9511, 0.0, -0.309, -0.9511, 0.0, -0.309, -0.9511, 0.0, -0.809, -0.5878, 0.0, -0.809, -0.5878, 0.0, -0.809, -0.5878, 0.0, -0.809, -0.5878, 0.0, -1.0, 0.0, 0.0, -1.0, 0.0, 0.0, -1.0, 0.0, 0.0, -1.0, 0.0, 0.0, 0.2317, -0.7131, -0.6617, 0.2317, -0.7131, -0.6617, 0.2317, -0.7131, -0.6617, 0.2317, -0.7131, -0.6617, -0.809, 0.5878, 0.0, -0.809, 0.5878, 0.0, -0.809, 0.5878, 0.0, -0.809, 0.5878, 0.0, -0.309, 0.9511, 0.0, -0.309, 0.9511, 0.0, -0.309, 0.9511, 0.0, -0.309, 0.9511, 0.0, 0.809, 0.5878, 0.0, 0.809, 0.5878, 0.0, 0.809, 0.5878, 0.0, 0.809, 0.5878, 0.0, 5.693e-08, 0.0, -1.0, 5.693e-08, 0.0, -1.0, 5.693e-08, 0.0, -1.0, 5.693e-08, 0.0, -1.0, 5.693e-08, 0.0, -1.0, 5.693e-08, 0.0, -1.0, 5.693e-08, 0.0, -1.0, 5.693e-08, 0.0, -1.0, 5.693e-08, 0.0, -1.0, 5.693e-08, 0.0, -1.0, 0.6066, -0.4407, -0.6617, 0.6066, -0.4407, -0.6617, 0.6066, -0.4407, -0.6617, 0.6066, -0.4407, -0.6617, 0.2317, 0.7131, -0.6617, 0.2317, 0.7131, -0.6617, 0.2317, 0.7131, -0.6617, 0.2317, 0.7131, -0.6617, 0.7498, -9.743e-08, -0.6617, 0.7498, -9.743e-08, -0.6617, 0.7498, -9.743e-08, -0.6617, 0.7498, -9.743e-08, -0.6617, 0.6066, 0.4407, -0.6617, 0.6066, 0.4407, -0.6617, 0.6066, 0.4407, -0.6617, 0.6066, 0.4407, -0.6617, -0.2317, 0.7131, -0.6617, -0.2317, 0.7131, -0.6617, -0.2317, 0.7131, -0.6617, -0.2317, 0.7131, -0.6617, -0.6066, 0.4407, -0.6617, -0.6066, 0.4407, -0.6617, -0.6066, 0.4407, -0.6617, -0.6066, 0.4407, -0.6617, -0.7498, 0.0, -0.6617, -0.7498, 0.0, -0.6617, -0.7498, 0.0, -0.6617, -0.7498, 0.0, -0.6617, -0.6066, -0.4407, -0.6617, -0.6066, -0.4407, -0.6617, -0.6066, -0.4407, -0.6617, -0.6066, -0.4407, -0.6617, -0.2317, -0.7131, -0.6617, -0.2317, -0.7131, -0.6617, -0.2317, -0.7131, -0.6617, -0.2317, -0.7131, -0.6617, 9.928e-07, 0.0, 1.0, 9.928e-07, 0.0, 1.0, 9.928e-07, 0.0, 1.0, 9.928e-07, 0.0, 1.0, -0.809, 0.5878, 0.0, -0.809, 0.5878, 0.0, -0.809, 0.5878, 0.0, -0.809, 0.5878, 0.0, -0.309, -0.9511, 0.0, -0.309, -0.9511, 0.0, -0.309, -0.9511, 0.0, -0.309, -0.9511, 0.0, 1.0, 0.0, 0.0, 1.0, 0.0, 0.0, 1.0, 0.0, 0.0, 1.0, 0.0, 0.0, -0.309, 0.9511, 0.0, -0.309, 0.9511, 0.0, -0.309, 0.9511, 0.0, -0.309, 0.9511, 0.0, -0.809, -0.5878, 0.0, -0.809, -0.5878, 0.0, -0.809, -0.5878, 0.0, -0.809, -0.5878, 0.0, 0.809, -0.5878, 0.0, 0.809, -0.5878, 0.0, 0.809, -0.5878, 0.0, 0.809, -0.5878, 0.0, 0.309, 0.9511, 0.0, 0.309, 0.9511, 0.0, 0.309, 0.9511, 0.0, 0.309, 0.9511, 0.0, -1.0, 0.0, 0.0, -1.0, 0.0, 0.0, -1.0, 0.0, 0.0, -1.0, 0.0, 0.0, 0.309, -0.9511, 0.0, 0.309, -0.9511, 0.0, 0.309, -0.9511, 0.0, 0.309, -0.9511, 0.0, 0.6719, 0.7407, 7.235e-08, 0.6719, 0.7407, 7.235e-08, 0.6719, 0.7407, 7.235e-08, 0.6719, 0.7407, 7.235e-08, -9.928e-07, 0.0, 1.0, -9.928e-07, 0.0, 1.0, -9.928e-07, 0.0, 1.0, -9.928e-07, 0.0, 1.0, -1.737e-06, 0.0, 1.0, -1.737e-06, 0.0, 1.0, -1.737e-06, 0.0, 1.0, -1.737e-06, 0.0, 1.0, -9.928e-07, 0.0, 1.0, -9.928e-07, 0.0, 1.0, -9.928e-07, 0.0, 1.0, -9.928e-07, 0.0, 1.0, 1.489e-06, 0.0, 1.0, 1.489e-06, 0.0, 1.0, 1.489e-06, 0.0, 1.0, 1.489e-06, 0.0, 1.0, 9.928e-07, 0.0, 1.0, 9.928e-07, 0.0, 1.0, 9.928e-07, 0.0, 1.0, 9.928e-07, 0.0, 1.0, 0.0, 0.0, 1.0, 0.0, 0.0, 1.0, 0.0, 0.0, 1.0, 0.0, 0.0, 1.0, 4.964e-07, 0.0, 1.0, 4.964e-07, 0.0, 1.0, 4.964e-07, 0.0, 1.0, 4.964e-07, 0.0, 1.0, 0.0, 0.0, 1.0, 0.0, 0.0, 1.0, 0.0, 0.0, 1.0, 0.0, 0.0, 1.0, -2.482e-07, 0.0, 1.0, -2.482e-07, 0.0, 1.0, -2.482e-07, 0.0, 1.0, -2.482e-07, 0.0, 1.0, -0.9606, -0.1904, 0.2023, -0.9606, -0.1904, 0.2023, -0.9606, -0.1904, 0.2023, -0.9606, -0.1904, 0.2023, -0.912, 0.4101, -2.691e-07, -0.912, 0.4101, -2.691e-07, -0.912, 0.4101, -2.691e-07, -0.912, 0.4101, -2.691e-07, -0.1082, -0.9941, -2.171e-07, -0.1082, -0.9941, -2.171e-07, -0.1082, -0.9941, -2.171e-07, -0.1082, -0.9941, -2.171e-07, 0.9789, 0.2043, 2.171e-07, 0.9789, 0.2043, 2.171e-07, 0.9789, 0.2043, 2.171e-07, 0.9789, 0.2043, 2.171e-07, -0.4968, 0.8679, 1.447e-07, -0.4968, 0.8679, 1.447e-07, -0.4968, 0.8679, 1.447e-07, -0.4968, 0.8679, 1.447e-07, -0.6719, -0.7407, 0.0, -0.6719, -0.7407, 0.0, -0.6719, -0.7407, 0.0, -0.6719, -0.7407, 0.0, 0.912, -0.4101, -6.783e-09, 0.912, -0.4101, -6.783e-09, 0.912, -0.4101, -6.783e-09, 0.912, -0.4101, -6.783e-09, 0.1082, 0.9941, 0.0, 0.1082, 0.9941, 0.0, 0.1082, 0.9941, 0.0, 0.1082, 0.9941, 0.0, -0.9789, -0.2043, -2.894e-07, -0.9789, -0.2043, -2.894e-07, -0.9789, -0.2043, -2.894e-07, -0.9789, -0.2043, -2.894e-07, 0.4968, -0.8679, -3.618e-07, 0.4968, -0.8679, -3.618e-07, 0.4968, -0.8679, -3.618e-07, 0.4968, -0.8679, -3.618e-07, 0.0, 0.0, 1.0, 0.0, 0.0, 1.0, 0.0, 0.0, 1.0, 0.0, 0.0, 1.0, 0.0, 0.0, 1.0, 0.0, 0.0, 1.0, 0.0, 0.0, 1.0, 0.0, 0.0, 1.0, 0.0, 0.0, 1.0, 0.0, 0.0, 1.0, 0.478, -0.8548, 0.2023, 0.478, -0.8548, 0.2023, 0.478, -0.8548, 0.2023, 0.478, -0.8548, 0.2023, 0.6652, 0.7187, 0.2023, 0.6652, 0.7187, 0.2023, 0.6652, 0.7187, 0.2023, 0.6652, 0.7187, 0.2023, -0.8891, 0.4106, 0.2023, -0.8891, 0.4106, 0.2023, -0.8891, 0.4106, 0.2023, -0.8891, 0.4106, 0.2023, -0.1157, -0.9725, 0.2023, -0.1157, -0.9725, 0.2023, -0.1157, -0.9725, 0.2023, -0.1157, -0.9725, 0.2023, 0.9606, 0.1904, 0.2023, 0.9606, 0.1904, 0.2023, 0.9606, 0.1904, 0.2023, 0.9606, 0.1904, 0.2023, -0.478, 0.8548, 0.2023, -0.478, 0.8548, 0.2023, -0.478, 0.8548, 0.2023, -0.478, 0.8548, 0.2023, -0.6652, -0.7187, 0.2023, -0.6652, -0.7187, 0.2023, -0.6652, -0.7187, 0.2023, -0.6652, -0.7187, 0.2023, 0.8891, -0.4106, 0.2023, 0.8891, -0.4106, 0.2023, 0.8891, -0.4106, 0.2023, 0.8891, -0.4106, 0.2023, 0.1157, 0.9725, 0.2023, 0.1157, 0.9725, 0.2023, 0.1157, 0.9725, 0.2023, 0.1157, 0.9725, 0.2023, 0.0, -1.0, 0.0, 0.0, -1.0, 0.0, -0.6629, -0.6345, -0.3975, 0.0, -1.0, 0.0, 0.0, -1.0, 0.0, 0.0, -1.0, 0.0, 0.0, -1.0, 0.0, 0.9649, 0.1107, 0.2381, 0.4099, 0.6395, 0.6504, -0.09197, 0.9445, 0.3153, 0.962, -0.04637, 0.2691, 0.9649, 0.1107, 0.2381, 0.9892, -0.03794, 0.1413, 0.4099, 0.6395, 0.6504, -0.7015, -0.7075, 0.08523, 0.3635, -0.8577, 0.3635, 0.3635, -0.8577, 0.3635, 0.4972, -0.7109, 0.4974, 0.629, -0.7774, 0.0, 0.9892, -0.03794, 0.1413, 0.9809, -0.1944, 0.007615, 0.4972, -0.7109, 0.4974, 0.9809, -0.1944, 0.007615, 0.9415, 0.01614, 0.3365, 0.4636, -0.5349, 0.7064, 0.9415, -0.01614, 0.3365, 0.4636, 0.5349, 0.7064, 0.4636, -0.5349, 0.7064, 0.9415, 0.01614, 0.3365, 0.4636, 0.5349, 0.7064, 0.9415, -0.01614, 0.3365, 0.9809, 0.1944, 0.007615, 0.4972, 0.7109, 0.4974, 0.6847, 0.7239, 0.08449, 0.4972, 0.7109, 0.4974, 0.9809, 0.1944, 0.007615, 0.9711, 0.1542, 0.1825, 0.9711, 0.1542, 0.1825, 0.962, -0.04637, 0.2691, -0.09197, 0.9445, 0.3153, 0.6847, 0.7239, 0.08449, 0.0, 1.0, 0.0, 0.6847, 0.7239, 0.08449, -0.09197, 0.9445, 0.3153, 0.9716, -0.2151, -0.09851, 0.3657, -0.3662, 0.8557, 0.3657, 0.3662, 0.8557, 0.9944, 0.0447, -0.09527, 0.9964, -0.05016, 0.06811, 0.9944, 0.0447, -0.09527, 0.3657, 0.3662, 0.8557, 0.3392, 0.8734, 0.3494, 0.9964, -0.05016, 0.06811, 0.3392, 0.8734, 0.3494, 0.3392, 0.8734, -0.3494, 0.9964, -0.05016, -0.06811, 0.9944, 0.0447, 0.09527, 0.9964, -0.05016, -0.06811, 0.3392, 0.8734, -0.3494, 0.3657, 0.3662, -0.8557, 0.9944, 0.0447, 0.09527, 0.3657, 0.3662, -0.8557, 0.3657, -0.3662, -0.8557, 0.9615, -0.248, 0.118, 0.9188, -0.3914, -0.05135, 0.9615, -0.248, 0.118, 0.3657, -0.3662, -0.8557, 0.3392, -0.8734, -0.3494, 0.9188, -0.3914, -0.05135, 0.3392, -0.8734, -0.3494, 0.3392, -0.8734, 0.3494, 0.926, -0.3724, 0.06219, 0.9716, -0.2151, -0.09851, 0.926, -0.3724, 0.06219, 0.3392, -0.8734, 0.3494, 0.3657, -0.3662, 0.8557, 0.9238, 0.001247, -0.3828, 0.9238, 0.001247, -0.3828, 0.9238, 0.001247, -0.3828, 0.9238, 0.001247, -0.3828, 0.9239, -0.3827, -0.00348, 0.9239, -0.3827, -0.00348, 0.9239, -0.3827, -0.00348, 0.9239, -0.3827, -0.00348, 0.9239, -0.3827, -0.003479, 0.9239, -0.3827, -0.003479, 0.9239, -0.3827, -0.003479, 0.9239, -0.3827, -0.003479, 0.9239, -0.3827, -0.003398, 0.9239, -0.3827, -0.003398, 0.9239, -0.3827, -0.003398, 0.9239, -0.3827, -0.003398, 0.9239, -0.3827, -0.003105, 0.9239, -0.3827, -0.003105, 0.9239, -0.3827, -0.003105, 0.9239, -0.3827, -0.003105, 0.9239, -0.3827, -0.002602, 0.9239, -0.3827, -0.002602, 0.9239, -0.3827, -0.002602, 0.9239, -0.3827, -0.002602, 0.9239, -0.3827, 0.0009308, 0.9239, -0.3827, 0.0009308, 0.9239, -0.3827, 0.0009308, 0.9239, -0.3827, 0.0009308, 0.9239, -0.3827, 0.003683, 0.9239, -0.3827, 0.003683, 0.9239, -0.3827, 0.003683, 0.9239, -0.3827, 0.003683, 0.9239, -0.3825, 0.01305, 0.9239, -0.3825, 0.01305, 0.9239, -0.3825, 0.01305, 0.9239, -0.3825, 0.01305, 0.9238, -0.3816, 0.03096, 0.9238, -0.3816, 0.03096, 0.9238, -0.3816, 0.03096, 0.9238, -0.3816, 0.03096, 0.9235, -0.3806, 0.04713, 0.9235, -0.3806, 0.04713, 0.9235, -0.3806, 0.04713, 0.9235, -0.3806, 0.04713, 0.9226, -0.3602, 0.1382, 0.9226, -0.3602, 0.1382, 0.9226, -0.3602, 0.1382, 0.9226, -0.3602, 0.1382, 0.9218, -0.3194, 0.2197, 0.9218, -0.3194, 0.2197, 0.9218, -0.3194, 0.2197, 0.9218, -0.3194, 0.2197, 0.9211, -0.1906, 0.3395, 0.9211, -0.1906, 0.3395, 0.9211, -0.1906, 0.3395, 0.9211, -0.1906, 0.3395, 0.9231, -0.08136, 0.3758, 0.9231, -0.08136, 0.3758, 0.9231, -0.08136, 0.3758, 0.9231, -0.08136, 0.3758, 0.9237, -0.03107, 0.3819, 0.9237, -0.03107, 0.3819, 0.9237, -0.03107, 0.3819, 0.9237, -0.03107, 0.3819, 0.9238, -0.001462, 0.3828, 0.9238, -0.001462, 0.3828, 0.9238, -0.001462, 0.3828, 0.9238, -0.001462, 0.3828, 0.9239, 0.001356, 0.3827, 0.9239, 0.001356, 0.3827, 0.9239, 0.001356, 0.3827, 0.9239, 0.001356, 0.3827, 0.9239, -0.001383, -0.3827, 0.9239, -0.001383, -0.3827, 0.9239, -0.001383, -0.3827, 0.9239, -0.001383, -0.3827, 0.3822, 0.07273, -0.9212, 0.3822, 0.07273, -0.9212, 0.3822, 0.07273, -0.9212, 0.3822, 0.07273, -0.9212, 0.3827, 0.9238, 0.008399, 0.3827, 0.9238, 0.008399, 0.3827, 0.9238, 0.008399, 0.3827, 0.9238, 0.008399, 0.3827, 0.9238, 0.008398, 0.3827, 0.9238, 0.008398, 0.3827, 0.9238, 0.008398, 0.3827, 0.9238, 0.008398, 0.3827, 0.9238, 0.008205, 0.3827, 0.9238, 0.008205, 0.3827, 0.9238, 0.008205, 0.3827, 0.9238, 0.008205, 0.3827, 0.9238, 0.007499, 0.3827, 0.9238, 0.007499, 0.3827, 0.9238, 0.007499, 0.3827, 0.9238, 0.007499, 0.3827, 0.9239, 0.006306, 0.3827, 0.9239, 0.006306, 0.3827, 0.9239, 0.006306, 0.3827, 0.9239, 0.006306, 0.3827, 0.9239, -0.002205, 0.3827, 0.9239, -0.002205, 0.3827, 0.9239, -0.002205, 0.3827, 0.9239, -0.002205, 0.3827, 0.9238, -0.008693, 0.3827, 0.9238, -0.008693, 0.3827, 0.9238, -0.008693, 0.3827, 0.9238, -0.008693, 0.3826, 0.9234, -0.03108, 0.3826, 0.9234, -0.03108, 0.3826, 0.9234, -0.03108, 0.3826, 0.9234, -0.03108, 0.3825, 0.921, -0.07351, 0.3825, 0.921, -0.07351, 0.3825, 0.921, -0.07351, 0.3825, 0.921, -0.07351, 0.3817, 0.9181, -0.1064, 0.3817, 0.9181, -0.1064, 0.3817, 0.9181, -0.1064, 0.3817, 0.9181, -0.1064, 0.3796, 0.8633, -0.3326, 0.3796, 0.8633, -0.3326, 0.3796, 0.8633, -0.3326, 0.3796, 0.8633, -0.3326, 0.3767, 0.7847, -0.4923, 0.3767, 0.7847, -0.4923, 0.3767, 0.7847, -0.4923, 0.3767, 0.7847, -0.4923, 0.3756, 0.4288, -0.8216, 0.3756, 0.4288, -0.8216, 0.3756, 0.4288, -0.8216, 0.3756, 0.4288, -0.8216, 0.3807, 0.1846, -0.9061, 0.3807, 0.1846, -0.9061, 0.3807, 0.1846, -0.9061, 0.3807, 0.1846, -0.9061, -0.3826, -0.003881, 0.9239, -0.3826, -0.003881, 0.9239, -0.3826, -0.003881, 0.9239, -0.3826, -0.003881, 0.9239, -0.3822, 0.07273, -0.9212, -0.3822, 0.07273, -0.9212, -0.3822, 0.07273, -0.9212, -0.3822, 0.07273, -0.9212, 0.3826, 0.00263, -0.9239, 0.3826, 0.00263, -0.9239, 0.3826, 0.00263, -0.9239, 0.3826, 0.00263, -0.9239, -0.3827, 0.9238, 0.008399, -0.3827, 0.9238, 0.008399, -0.3827, 0.9238, 0.008399, -0.3827, 0.9238, 0.008399, -0.3827, 0.9238, 0.008398, -0.3827, 0.9238, 0.008398, -0.3827, 0.9238, 0.008398, -0.3827, 0.9238, 0.008398, -0.3827, 0.9238, 0.008205, -0.3827, 0.9238, 0.008205, -0.3827, 0.9238, 0.008205, -0.3827, 0.9238, 0.008205, -0.3827, 0.9238, 0.007499, -0.3827, 0.9238, 0.007499, -0.3827, 0.9238, 0.007499, -0.3827, 0.9238, 0.007499, -0.3827, 0.9239, 0.006305, -0.3827, 0.9239, 0.006305, -0.3827, 0.9239, 0.006305, -0.3827, 0.9239, 0.006305, -0.3827, 0.9239, -0.002205, -0.3827, 0.9239, -0.002205, -0.3827, 0.9239, -0.002205, -0.3827, 0.9239, -0.002205, -0.3827, 0.9238, -0.008693, -0.3827, 0.9238, -0.008693, -0.3827, 0.9238, -0.008693, -0.3827, 0.9238, -0.008693, -0.3826, 0.9234, -0.03108, -0.3826, 0.9234, -0.03108, -0.3826, 0.9234, -0.03108, -0.3826, 0.9234, -0.03108, -0.3825, 0.921, -0.07351, -0.3825, 0.921, -0.07351, -0.3825, 0.921, -0.07351, -0.3825, 0.921, -0.07351, -0.3817, 0.9181, -0.1064, -0.3817, 0.9181, -0.1064, -0.3817, 0.9181, -0.1064, -0.3817, 0.9181, -0.1064, -0.3796, 0.8633, -0.3326, -0.3796, 0.8633, -0.3326, -0.3796, 0.8633, -0.3326, -0.3796, 0.8633, -0.3326, -0.3767, 0.7847, -0.4923, -0.3767, 0.7847, -0.4923, -0.3767, 0.7847, -0.4923, -0.3767, 0.7847, -0.4923, -0.3756, 0.4288, -0.8217, -0.3756, 0.4288, -0.8217, -0.3756, 0.4288, -0.8217, -0.3756, 0.4288, -0.8217, -0.3807, 0.1846, -0.9061, -0.3807, 0.1846, -0.9061, -0.3807, 0.1846, -0.9061, -0.3807, 0.1846, -0.9061, 0.3827, -0.003385, -0.9239, 0.3827, -0.003385, -0.9239, 0.3827, -0.003385, -0.9239, 0.3827, -0.003385, -0.9239, -0.9237, 0.03057, -0.382, -0.9237, 0.03057, -0.382, -0.9237, 0.03057, -0.382, -0.9237, 0.03057, -0.382, -0.3826, 0.00263, -0.9239, -0.3826, 0.00263, -0.9239, -0.3826, 0.00263, -0.9239, -0.3826, 0.00263, -0.9239, -0.9239, 0.3827, 0.003479, -0.9239, 0.3827, 0.003479, -0.9239, 0.3827, 0.003479, -0.9239, 0.3827, 0.003479, -0.9239, 0.3827, 0.003479, -0.9239, 0.3827, 0.003479, -0.9239, 0.3827, 0.003479, -0.9239, 0.3827, 0.003479, -0.9239, 0.3827, 0.003398, -0.9239, 0.3827, 0.003398, -0.9239, 0.3827, 0.003398, -0.9239, 0.3827, 0.003398, -0.9239, 0.3827, 0.003106, -0.9239, 0.3827, 0.003106, -0.9239, 0.3827, 0.003106, -0.9239, 0.3827, 0.003106, -0.9239, 0.3827, 0.002608, -0.9239, 0.3827, 0.002608, -0.9239, 0.3827, 0.002608, -0.9239, 0.3827, 0.002608, -0.9239, 0.3827, -0.0009204, -0.9239, 0.3827, -0.0009204, -0.9239, 0.3827, -0.0009204, -0.9239, 0.3827, -0.0009204, -0.9239, 0.3827, -0.003635, -0.9239, 0.3827, -0.003635, -0.9239, 0.3827, -0.003635, -0.9239, 0.3827, -0.003635, -0.9239, 0.3825, -0.01295, -0.9239, 0.3825, -0.01295, -0.9239, 0.3825, -0.01295, -0.9239, 0.3825, -0.01295, -0.9238, 0.3817, -0.03068, -0.9238, 0.3817, -0.03068, -0.9238, 0.3817, -0.03068, -0.9238, 0.3817, -0.03068, -0.9235, 0.3809, -0.0455, -0.9235, 0.3809, -0.0455, -0.9235, 0.3809, -0.0455, -0.9235, 0.3809, -0.0455, -0.9226, 0.3601, -0.1385, -0.9226, 0.3601, -0.1385, -0.9226, 0.3601, -0.1385, -0.9226, 0.3601, -0.1385, -0.9216, 0.3239, -0.2137, -0.9216, 0.3239, -0.2137, -0.9216, 0.3239, -0.2137, -0.9216, 0.3239, -0.2137, -0.921, 0.1862, -0.3422, -0.921, 0.1862, -0.3422, -0.921, 0.1862, -0.3422, -0.921, 0.1862, -0.3422, -0.9231, 0.07901, -0.3764, -0.9231, 0.07901, -0.3764, -0.9231, 0.07901, -0.3764, -0.9231, 0.07901, -0.3764, -0.3827, -0.003385, -0.9239, -0.3827, -0.003385, -0.9239, -0.3827, -0.003385, -0.9239, -0.3827, -0.003385, -0.9239, -0.9237, -0.03107, 0.3819, -0.9237, -0.03107, 0.3819, -0.9237, -0.03107, 0.3819, -0.9237, -0.03107, 0.3819, -0.9239, -0.3827, -0.00348, -0.9239, -0.3827, -0.00348, -0.9239, -0.3827, -0.00348, -0.9239, -0.3827, -0.00348, -0.9239, -0.3827, -0.003479, -0.9239, -0.3827, -0.003479, -0.9239, -0.3827, -0.003479, -0.9239, -0.3827, -0.003479, -0.9239, -0.3827, -0.003398, -0.9239, -0.3827, -0.003398, -0.9239, -0.3827, -0.003398, -0.9239, -0.3827, -0.003398, -0.9239, -0.3827, -0.003105, -0.9239, -0.3827, -0.003105, -0.9239, -0.3827, -0.003105, -0.9239, -0.3827, -0.003105, -0.9239, -0.3827, -0.002602, -0.9239, -0.3827, -0.002602, -0.9239, -0.3827, -0.002602, -0.9239, -0.3827, -0.002602, -0.9239, -0.3827, 0.0009305, -0.9239, -0.3827, 0.0009305, -0.9239, -0.3827, 0.0009305, -0.9239, -0.3827, 0.0009305, -0.9239, -0.3827, 0.003683, -0.9239, -0.3827, 0.003683, -0.9239, -0.3827, 0.003683, -0.9239, -0.3827, 0.003683, -0.9239, -0.3825, 0.01305, -0.9239, -0.3825, 0.01305, -0.9239, -0.3825, 0.01305, -0.9239, -0.3825, 0.01305, -0.9238, -0.3816, 0.03096, -0.9238, -0.3816, 0.03096, -0.9238, -0.3816, 0.03096, -0.9238, -0.3816, 0.03096, -0.9235, -0.3806, 0.04712, -0.9235, -0.3806, 0.04712, -0.9235, -0.3806, 0.04712, -0.9235, -0.3806, 0.04712, -0.9226, -0.3602, 0.1382, -0.9226, -0.3602, 0.1382, -0.9226, -0.3602, 0.1382, -0.9226, -0.3602, 0.1382, -0.9218, -0.3194, 0.2197, -0.9218, -0.3194, 0.2197, -0.9218, -0.3194, 0.2197, -0.9218, -0.3194, 0.2197, -0.9211, -0.1906, 0.3395, -0.9211, -0.1906, 0.3395, -0.9211, -0.1906, 0.3395, -0.9211, -0.1906, 0.3395, -0.9231, -0.08136, 0.3758, -0.9231, -0.08136, 0.3758, -0.9231, -0.08136, 0.3758, -0.9231, -0.08136, 0.3758, -0.9239, -0.001383, -0.3827, -0.9239, -0.001383, -0.3827, -0.9239, -0.001383, -0.3827, -0.9239, -0.001383, -0.3827, -0.3822, -0.07567, 0.921, -0.3822, -0.07567, 0.921, -0.3822, -0.07567, 0.921, -0.3822, -0.07567, 0.921, -0.9238, -0.001462, 0.3828, -0.9238, -0.001462, 0.3828, -0.9238, -0.001462, 0.3828, -0.9238, -0.001462, 0.3828, -0.9239, 0.001356, 0.3827, -0.9239, 0.001356, 0.3827, -0.9239, 0.001356, 0.3827, -0.9239, 0.001356, 0.3827, -0.3827, -0.9238, -0.008401, -0.3827, -0.9238, -0.008401, -0.3827, -0.9238, -0.008401, -0.3827, -0.9238, -0.008401, -0.3827, -0.9238, -0.0084, -0.3827, -0.9238, -0.0084, -0.3827, -0.9238, -0.0084, -0.3827, -0.9238, -0.0084, -0.3827, -0.9238, -0.008206, -0.3827, -0.9238, -0.008206, -0.3827, -0.9238, -0.008206, -0.3827, -0.9238, -0.008206, -0.3827, -0.9238, -0.007493, -0.3827, -0.9238, -0.007493, -0.3827, -0.9238, -0.007493, -0.3827, -0.9238, -0.007493, -0.3827, -0.9239, -0.00627, -0.3827, -0.9239, -0.00627, -0.3827, -0.9239, -0.00627, -0.3827, -0.9239, -0.00627, -0.3827, -0.9239, 0.002263, -0.3827, -0.9239, 0.002263, -0.3827, -0.9239, 0.002263, -0.3827, -0.9239, 0.002263, -0.3827, -0.9238, 0.00897, -0.3827, -0.9238, 0.00897, -0.3827, -0.9238, 0.00897, -0.3827, -0.9238, 0.00897, -0.3826, -0.9234, 0.03167, -0.3826, -0.9234, 0.03167, -0.3826, -0.9234, 0.03167, -0.3826, -0.9234, 0.03167, -0.3825, -0.9209, 0.07516, -0.3825, -0.9209, 0.07516, -0.3825, -0.9209, 0.07516, -0.3825, -0.9209, 0.07516, -0.3819, -0.9169, 0.116, -0.3819, -0.9169, 0.116, -0.3819, -0.9169, 0.116, -0.3819, -0.9169, 0.116, -0.3796, -0.8638, 0.3312, -0.3796, -0.8638, 0.3312, -0.3796, -0.8638, 0.3312, -0.3796, -0.8638, 0.3312, -0.3779, -0.7581, 0.5314, -0.3779, -0.7581, 0.5314, -0.3779, -0.7581, 0.5314, -0.3779, -0.7581, 0.5314, -0.3761, -0.4582, 0.8054, -0.3761, -0.4582, 0.8054, -0.3761, -0.4582, 0.8054, -0.3761, -0.4582, 0.8054, -0.3809, -0.1987, 0.903, -0.3809, -0.1987, 0.903, -0.3809, -0.1987, 0.903, -0.3809, -0.1987, 0.903, -0.3827, 0.003228, 0.9239, -0.3827, 0.003228, 0.9239, -0.3827, 0.003228, 0.9239, -0.3827, 0.003228, 0.9239, 0.3827, -0.9238, -0.008401, 0.3827, -0.9238, -0.008401, 0.3827, -0.9238, -0.008401, 0.3827, -0.9238, -0.008401, 0.3827, -0.9238, -0.0084, 0.3827, -0.9238, -0.0084, 0.3827, -0.9238, -0.0084, 0.3827, -0.9238, -0.0084, 0.3827, -0.9238, -0.008206, 0.3827, -0.9238, -0.008206, 0.3827, -0.9238, -0.008206, 0.3827, -0.9238, -0.008206, 0.3827, -0.9238, -0.007493, 0.3827, -0.9238, -0.007493, 0.3827, -0.9238, -0.007493, 0.3827, -0.9238, -0.007493, 0.3827, -0.9239, -0.006272, 0.3827, -0.9239, -0.006272, 0.3827, -0.9239, -0.006272, 0.3827, -0.9239, -0.006272, 0.3827, -0.9239, 0.002263, 0.3827, -0.9239, 0.002263, 0.3827, -0.9239, 0.002263, 0.3827, -0.9239, 0.002263, 0.3827, -0.9238, 0.00897, 0.3827, -0.9238, 0.00897, 0.3827, -0.9238, 0.00897, 0.3827, -0.9238, 0.00897, 0.3826, -0.9234, 0.03167, 0.3826, -0.9234, 0.03167, 0.3826, -0.9234, 0.03167, 0.3826, -0.9234, 0.03167, 0.3825, -0.9209, 0.07516, 0.3825, -0.9209, 0.07516, 0.3825, -0.9209, 0.07516, 0.3825, -0.9209, 0.07516, 0.3819, -0.9169, 0.116, 0.3819, -0.9169, 0.116, 0.3819, -0.9169, 0.116, 0.3819, -0.9169, 0.116, 0.3796, -0.8638, 0.3312, 0.3796, -0.8638, 0.3312, 0.3796, -0.8638, 0.3312, 0.3796, -0.8638, 0.3312, 0.3779, -0.7581, 0.5314, 0.3779, -0.7581, 0.5314, 0.3779, -0.7581, 0.5314, 0.3779, -0.7581, 0.5314, 0.3761, -0.4582, 0.8054, 0.3761, -0.4582, 0.8054, 0.3761, -0.4582, 0.8054, 0.3761, -0.4582, 0.8054, 0.3809, -0.1987, 0.903, 0.3809, -0.1987, 0.903, 0.3809, -0.1987, 0.903, 0.3809, -0.1987, 0.903, 0.3822, -0.07567, 0.921, 0.3822, -0.07567, 0.921, 0.3822, -0.07567, 0.921, 0.3822, -0.07567, 0.921, 0.3826, -0.00388, 0.9239, 0.3826, -0.00388, 0.9239, 0.3826, -0.00388, 0.9239, 0.3826, -0.00388, 0.9239, 0.3827, 0.003228, 0.9239, 0.3827, 0.003228, 0.9239, 0.3827, 0.003228, 0.9239, 0.3827, 0.003228, 0.9239, 0.9239, 0.3827, 0.003479, 0.9239, 0.3827, 0.003479, 0.9239, 0.3827, 0.003479, 0.9239, 0.3827, 0.003479, 0.9239, 0.3827, 0.003479, 0.9239, 0.3827, 0.003479, 0.9239, 0.3827, 0.003479, 0.9239, 0.3827, 0.003479, 0.9239, 0.3827, 0.003399, 0.9239, 0.3827, 0.003399, 0.9239, 0.3827, 0.003399, 0.9239, 0.3827, 0.003399, 0.9239, 0.3827, 0.003105, 0.9239, 0.3827, 0.003105, 0.9239, 0.3827, 0.003105, 0.9239, 0.3827, 0.003105, 0.9239, 0.3827, 0.002608, 0.9239, 0.3827, 0.002608, 0.9239, 0.3827, 0.002608, 0.9239, 0.3827, 0.002608, 0.9239, 0.3827, -0.0009207, 0.9239, 0.3827, -0.0009207, 0.9239, 0.3827, -0.0009207, 0.9239, 0.3827, -0.0009207, 0.9239, 0.3827, -0.003635, 0.9239, 0.3827, -0.003635, 0.9239, 0.3827, -0.003635, 0.9239, 0.3827, -0.003635, 0.9239, 0.3825, -0.01295, 0.9239, 0.3825, -0.01295, 0.9239, 0.3825, -0.01295, 0.9239, 0.3825, -0.01295, 0.9238, 0.3817, -0.03068, 0.9238, 0.3817, -0.03068, 0.9238, 0.3817, -0.03068, 0.9238, 0.3817, -0.03068, 0.9235, 0.3809, -0.0455, 0.9235, 0.3809, -0.0455, 0.9235, 0.3809, -0.0455, 0.9235, 0.3809, -0.0455, 0.9226, 0.3601, -0.1385, 0.9226, 0.3601, -0.1385, 0.9226, 0.3601, -0.1385, 0.9226, 0.3601, -0.1385, 0.9216, 0.3239, -0.2137, 0.9216, 0.3239, -0.2137, 0.9216, 0.3239, -0.2137, 0.9216, 0.3239, -0.2137, 0.921, 0.1862, -0.3422, 0.921, 0.1862, -0.3422, 0.921, 0.1862, -0.3422, 0.921, 0.1862, -0.3422, 0.9231, 0.07901, -0.3764, 0.9231, 0.07901, -0.3764, 0.9231, 0.07901, -0.3764, 0.9231, 0.07901, -0.3764, 0.9237, 0.03057, -0.382, 0.9237, 0.03057, -0.382, 0.9237, 0.03057, -0.382, 0.9237, 0.03057, -0.382, -0.9238, 0.001247, -0.3828, -0.9238, 0.001247, -0.3828, -0.9238, 0.001247, -0.3828, -0.9238, 0.001247, -0.3828])] * 3)])

# ---- objects
ob_cube_001 = bpy.data.objects.new('Cube.001', me_cube_001)

# ---- transforms, parenting, visibility, modifiers, constraints
ob_cube_001.location = (0.0, 0.0, 0.0)
ob_cube_001.rotation_euler = (-1.629e-07, 0.0, 0.0)
ob_cube_001.color = (0.8, 0.8, 0.8, 1.0)
ob_cube_001.lineart.crease_threshold = 0.0

# ---- collection membership
col_collection.objects.link(ob_cube_001)

# ---- scene / render settings (as saved in the file)
scene.frame_start = 1; scene.frame_end = 250; scene.frame_set(1)
scene.render.engine = 'BLENDER_EEVEE_NEXT'
scene.cycles.use_denoising = False
scene.cycles.samples = 128
scene.cycles.sampling_pattern = 'TABULATED_SOBOL'
scene.cycles.use_adaptive_sampling = False
scene.cycles.use_light_tree = False
scene.view_settings.view_transform = 'Filmic'
bpy.context.view_layer.update()

# ---- added for rendering (the .blend has no active camera and no usable light): camera, sun
cam_auto = bpy.data.cameras.new('AutoCamera')
cam_auto.lens = 50.0
cam_auto.sensor_width = 36.0
cam_auto.clip_end = 1000.0
ob_auto_camera = bpy.data.objects.new('AutoCamera', cam_auto)
scene.collection.objects.link(ob_auto_camera)
ob_auto_camera.location = (6.27694, -8.1451, 6.6217)
ob_auto_camera.rotation_euler = (1.09748, -7.21219e-08, 0.694738)
scene.camera = ob_auto_camera
light_auto_sun = bpy.data.lights.new('AutoSun', 'SUN')
light_auto_sun.energy = 3.0
light_auto_sun.angle = 0.0523599
ob_auto_sun = bpy.data.objects.new('AutoSun', light_auto_sun)
scene.collection.objects.link(ob_auto_sun)
ob_auto_sun.rotation_euler = (0.872665, 0.174533, 0.523599)
bpy.context.view_layer.update()

